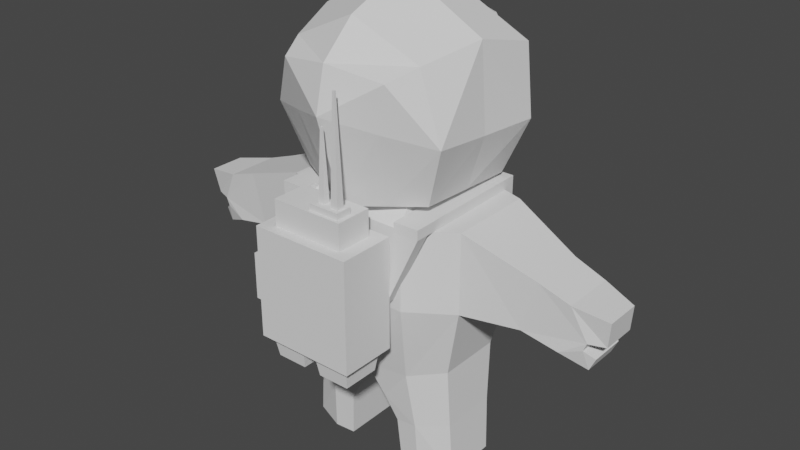 # Source: running_animation.blend  (saved by Blender 2.80.75; exported with 4.5.12 LTS)
import bpy
from mathutils import Matrix  # noqa: F401  (used for matrix-valued properties, if any)

bpy.ops.wm.read_factory_settings(use_empty=True)
scene = bpy.context.scene
scene.name = 'Scene'

# ---- collections
col_collection = bpy.data.collections.new('Collection'); scene.collection.children.link(col_collection)

# ---- world
world_world = bpy.data.worlds.new('World'); scene.world = world_world
world_world.use_nodes = True; world_world.node_tree.nodes.clear()
_N = world_world.node_tree.nodes; _L = world_world.node_tree.links
n0 = _N.new('ShaderNodeOutputWorld'); n0.name = 'World Output'; n0.location = (300, 300)
n1 = _N.new('ShaderNodeBackground'); n1.name = 'Background'; n1.location = (10, 300)
n1.inputs[0].default_value = (0.05088, 0.05088, 0.05088, 1.0)
_L.new(n1.outputs[0], n0.inputs[0])
n0.is_active_output = True
world_world.color = (0.05088, 0.05088, 0.05088)
world_world.use_sun_shadow = False
world_world.sun_shadow_jitter_overblur = 0.0

# ---- meshes
me_cube_000 = bpy.data.meshes.new('Cube.000')
me_cube_000.from_pydata([(-0.6602, 2.277, 0.8349), (-0.5969, 2.341, 3.23), (-0.6602, 2.453, 0.8349), (-0.5969, 2.39, 3.23), (-0.4846, 2.277, 0.8349), (-0.548, 2.341, 3.23), (-0.4846, 2.453, 0.8349), (-0.548, 2.39, 3.23), (-2.214, 0.6647, -1.612), (-2.214, 0.6647, 0.2352), (-2.214, -1.329, -1.612), (-2.214, -1.329, 0.2352), (-1.247, -1.633, -1.612), (-1.247, -1.633, 0.2352), (-1.247, 1.314, -1.612), (-1.247, 1.314, 0.2352), (-1.014, -1.205, -3.811), (-1.814, 0.4536, -3.294), (-1.814, -1.079, -3.294), (-1.022, 0.872, -3.504), (-3.867, -0.8841, -0.3471), (-3.541, -0.8841, -1.535), (-3.541, 0.4386, -1.535), (-3.867, 0.4386, -0.3471), (-4.585, -0.8474, -0.597), (-4.375, -0.8474, -1.706), (-4.375, 0.4019, -1.706), (-4.585, 0.4019, -0.597), (-0.7357, 0.6576, -5.943), (-1.955, 0.3941, -5.952), (-1.955, -0.8777, -5.952), (-0.7357, -1.064, -5.943), (-4.871, 0.3316, -1.505), (-4.871, -0.7824, -1.505), (-4.957, 0.1944, -1.967), (-4.957, -0.6399, -1.967), (-5.094, -0.6399, -1.676), (-5.094, 0.1944, -1.676), (-5.389, -0.554, -0.7233), (-5.389, 0.2804, -0.7233), (-5.306, -0.6399, -1.33), (-5.306, 0.1944, -1.33), (-4.949, -0.7824, -1.32), (-4.949, 0.3316, -1.32), (-0.3449, -1.205, -4.327), (-0.3449, 0.777, -4.327), (-0.6617, -1.123, -4.891), (-0.6617, 0.7173, -4.891), (-1.186, 0.7545, -4.801), (-1.873, 0.4089, -4.665), (-1.186, -1.086, -4.801), (-1.873, -0.9503, -4.665), (-1.227, 0.6924, -5.943), (-1.227, -1.029, -5.943), (-0.9473, 0.6077, 0.7704), (-0.9473, -0.7388, 0.7704), (-0.00953, 1.314, -1.612), (-0.00953, 1.314, 0.2352), (-0.009531, -1.75, -1.612), (-0.009531, -1.645, 0.2352), (2.195, 0.6647, -1.612), (2.195, 0.6647, 0.2352), (2.195, -1.329, -1.612), (2.195, -1.329, 0.2352), (1.228, -1.633, -1.612), (1.228, -1.633, 0.2352), (1.228, 1.314, -1.612), (1.228, 1.314, 0.2352), (-0.009531, -1.303, -3.524), (-0.00953, 0.9837, -3.524), (0.995, -1.205, -3.811), (1.795, 0.4536, -3.294), (1.795, -1.079, -3.294), (1.003, 0.872, -3.504), (3.848, -0.8841, -0.3471), (3.522, -0.8841, -1.535), (3.522, 0.4386, -1.535), (3.848, 0.4386, -0.3471), (4.566, -0.8474, -0.597), (4.355, -0.8474, -1.706), (4.356, 0.4019, -1.706), (4.566, 0.4019, -0.597), (0.7167, 0.6576, -5.943), (1.936, 0.3941, -5.952), (1.936, -0.8777, -5.952), (0.7167, -1.064, -5.943), (4.852, 0.3316, -1.505), (4.852, -0.7824, -1.505), (4.938, 0.1944, -1.967), (4.938, -0.6399, -1.967), (5.075, -0.6399, -1.676), (5.075, 0.1944, -1.676), (5.37, -0.554, -0.7233), (5.37, 0.2804, -0.7233), (5.287, -0.6399, -1.33), (5.287, 0.1944, -1.33), (4.93, -0.7824, -1.32), (4.93, 0.3316, -1.32), (0.3258, -1.205, -4.327), (0.3258, 0.777, -4.327), (0.6426, -1.123, -4.891), (0.6426, 0.7173, -4.891), (1.167, 0.7545, -4.801), (1.854, 0.4089, -4.665), (1.167, -1.086, -4.801), (1.854, -0.9503, -4.665), (1.207, 0.6924, -5.943), (1.207, -1.029, -5.943), (-0.00953, 0.6077, 0.7704), (-0.009531, -0.7444, 0.7704), (0.9282, 0.6077, 0.7704), (0.9282, -0.7388, 0.7704), (1.561, 0.8699, 0.673), (1.561, -1.556, 0.5604), (2.063, 1.169, 2.07), (2.23, -1.517, 1.946), (1.94, -0.1781, 3.84), (2.086, -1.501, 3.513), (1.288, -1.562, 1.078), (1.81, -1.523, 1.967), (1.619, -1.503, 3.26), (1.515, 1.12, 3.55), (1.227, 1.782, 3.333), (1.561, -0.343, 0.6167), (2.081, -0.1738, 1.957), (0.7758, -1.564, 0.4426), (0.7758, 1.255, 0.5824), (1.026, 1.717, 2.29), (0.7345, -1.571, 0.774), (0.7758, -0.1542, 0.5125), (-1.58, 0.8699, 0.673), (-1.58, -1.556, 0.5604), (-0.00953, 1.641, 0.4917), (-0.009531, -1.571, 0.3248), (-2.082, 1.169, 2.07), (-2.249, -1.517, 1.946), (-0.00953, 2.264, 2.549), (-1.959, -0.1781, 3.84), (-2.105, -1.501, 3.513), (-0.00953, 2.032, 3.53), (-0.00953, -0.2338, 4.861), (-0.009531, -1.324, 4.655), (-1.307, -1.562, 1.078), (-0.009531, -1.58, 0.6783), (-1.829, -1.523, 1.967), (-1.638, -1.503, 3.26), (-0.009531, -1.391, 4.148), (-0.00953, 1.239, 4.268), (-1.534, 1.12, 3.55), (-1.246, 1.782, 3.333), (-1.58, -0.343, 0.6167), (-0.00953, 0.03462, 0.4083), (-2.1, -0.1738, 1.957), (-0.7949, -1.564, 0.4426), (-0.7949, 1.255, 0.5824), (-1.046, 1.717, 2.29), (-0.7536, -1.571, 0.774), (-0.7949, -0.1542, 0.5125), (1.172, 2.543, -1.805), (1.172, 2.543, -0.4466), (1.172, 1.842, -1.805), (1.172, 1.842, -0.4466), (1.019, 1.693, -2.401), (1.019, 2.692, -2.401), (0.8515, 2.614, 0.1494), (0.8515, 1.771, 0.1494), (1.612, 1.842, -1.805), (1.612, 2.543, -1.805), (1.612, 2.543, -0.7376), (1.612, 1.842, -0.7376), (0.1644, 2.692, -2.401), (0.01161, 2.844, 0.1494), (0.1644, 1.693, -2.401), (0.01161, 1.771, 0.1494), (-1.002, 1.689, -2.401), (-1.002, 2.696, -2.401), (-0.8283, 2.614, 0.1494), (-0.8283, 1.771, 0.1494), (1.172, 2.844, 0.1494), (1.172, 1.541, 0.1494), (0.01161, 1.541, 0.1494), (0.01161, 2.614, 0.1494), (-1.148, 2.844, 0.1494), (-1.148, 1.541, 0.1494), (-0.01411, 2.167, 0.7506), (-0.01411, 2.541, 0.7506), (0.8515, 2.614, 0.7506), (0.8515, 1.771, 0.7506), (-0.7293, 2.541, 0.7506), (-0.7293, 2.167, 0.7506), (0.01161, 1.771, 0.7506), (0.01161, 2.614, 0.7506), (-0.8283, 2.614, 0.7506), (-0.8283, 1.771, 0.7506), (-0.01411, 2.167, 0.8956), (-0.01411, 2.541, 0.8956), (-0.7293, 2.541, 0.8956), (-0.7293, 2.167, 0.8956), (1.172, 1.541, -2.401), (1.172, 2.844, -2.401), (-0.1344, 1.689, -2.401), (-0.1344, 2.696, -2.401), (0.01161, 2.844, -2.401), (0.01161, 1.541, -2.401), (-1.148, 1.541, -2.401), (-1.148, 2.844, -2.401), (0.8431, 1.881, -2.908), (0.8431, 2.504, -2.908), (0.3401, 1.881, -2.908), (0.3401, 2.504, -2.908), (-0.3074, 2.512, -2.908), (-0.3074, 1.873, -2.908), (-0.8294, 1.873, -2.908), (-0.8294, 2.512, -2.908), (0.9471, 1.777, -2.908), (0.9471, 2.608, -2.908), (0.2362, 1.777, -2.908), (0.2362, 2.608, -2.908), (-0.202, 2.618, -2.908), (-0.202, 1.768, -2.908), (-0.9349, 1.768, -2.908), (-0.9349, 2.618, -2.908), (0.8939, 1.818, -2.528), (0.8939, 2.567, -2.528), (0.2893, 1.818, -2.528), (0.2893, 2.567, -2.528), (-0.2594, 2.571, -2.528), (-0.2594, 1.814, -2.528), (-0.8775, 1.814, -2.528), (-0.8775, 2.571, -2.528), (-0.2941, 2.268, 0.8192), (-0.2385, 2.324, 2.442), (-0.2941, 2.422, 0.8192), (-0.2385, 2.367, 2.442), (-0.14, 2.268, 0.8192), (-0.1956, 2.324, 2.442), (-0.14, 2.422, 0.8192), (-0.1956, 2.367, 2.442), (-0.0107, -2.853, 2.226), (1.714, -2.063, 2.226), (-1.735, -1.957, 1.715), (-1.006, -2.458, 1.399), (-0.0107, -2.641, 1.229), (0.9849, -2.458, 1.399), (1.714, -1.957, 1.715), (-2.002, -1.272, 2.226), (-1.735, -1.667, 1.367), (-1.006, -1.957, 0.9409), (-0.0107, -2.063, 0.8238), (0.9849, -1.957, 0.9409), (1.714, -1.667, 1.367), (-1.735, -1.272, 1.229), (-1.006, -1.272, 0.7019), (-0.0107, -1.272, 0.5478), (0.9849, -1.272, 0.7019), (1.714, -1.272, 1.229), (1.98, -1.272, 2.226), (-1.735, -1.272, 3.256), (-1.006, -1.272, 4.01), (-0.0107, -1.272, 4.286), (0.9849, -1.272, 4.01), (1.714, -1.272, 3.256), (-1.735, -1.667, 3.118), (-1.006, -1.957, 3.771), (-0.0107, -2.063, 4.01), (0.9849, -1.957, 3.771), (1.714, -1.667, 3.118), (-1.735, -1.957, 2.741), (-1.006, -2.458, 3.118), (-0.0107, -2.641, 3.256), (0.9849, -2.458, 3.118), (1.714, -1.957, 2.741), (-1.735, -2.063, 2.226), (-1.006, -2.641, 2.226), (0.9849, -2.641, 2.226), (1.765, 1.468, 0.2386), (1.765, 1.468, 0.4634), (1.713, -1.771, 0.2386), (1.713, -1.771, 0.4634), (1.176, 1.468, 0.2386), (1.176, 1.468, 0.4634), (1.125, -1.771, 0.2386), (1.125, -1.771, 0.4634), (1.718, -1.445, 0.2386), (1.718, -1.445, 0.4634), (1.13, -1.445, 0.2386), (1.13, -1.445, 0.4634), (1.153, -1.72, -1.556), (1.741, -1.72, -1.556), (1.158, -1.394, -1.556), (1.746, -1.394, -1.556), (1.76, 1.163, 0.2386), (1.172, 1.163, 0.4634), (1.76, 1.163, 0.4634), (1.172, 1.163, 0.2386), (1.047, 1.252, -1.386), (1.052, 1.558, -1.386), (0.4634, 1.558, -1.386), (0.4587, 1.252, -1.386), (-1.784, 1.468, 0.2386), (-1.784, 1.468, 0.4634), (-1.732, -1.771, 0.2386), (-1.732, -1.771, 0.4634), (-1.195, 1.468, 0.2386), (-1.195, 1.468, 0.4634), (-1.144, -1.771, 0.2386), (-1.144, -1.771, 0.4634), (-1.737, -1.445, 0.2386), (-1.737, -1.445, 0.4634), (-1.149, -1.445, 0.2386), (-1.149, -1.445, 0.4634), (-1.172, -1.72, -1.556), (-1.76, -1.72, -1.556), (-1.177, -1.394, -1.556), (-1.765, -1.394, -1.556), (-1.779, 1.163, 0.2386), (-1.191, 1.163, 0.4634), (-1.779, 1.163, 0.4634), (-1.191, 1.163, 0.2386), (-1.066, 1.253, -1.386), (-1.071, 1.558, -1.386), (-0.4825, 1.558, -1.386), (-0.4778, 1.253, -1.386)], [], [(0, 1, 3, 2), (2, 3, 7, 6), (6, 7, 5, 4), (4, 5, 1, 0), (2, 6, 4, 0), (7, 3, 1, 5), (11, 13, 15, 9), (12, 13, 11, 10), (11, 9, 23, 20), (14, 15, 57, 56), (13, 59, 109, 55), (58, 12, 16, 68), (8, 9, 15, 14), (58, 59, 13, 12), (8, 14, 19, 17), (10, 8, 17, 18), (12, 10, 18, 16), (48, 47, 28, 52), (14, 56, 69, 19), (43, 32, 33, 42), (10, 11, 20, 21), (9, 8, 22, 23), (8, 10, 21, 22), (32, 26, 34, 37), (22, 21, 25, 26), (20, 23, 27, 24), (41, 39, 27, 43), (48, 52, 29, 49), (53, 31, 28, 52), (51, 49, 29, 30), (26, 32, 43, 22), (23, 22, 43, 27), (33, 25, 21, 42), (34, 35, 36, 37), (26, 25, 35, 34), (40, 41, 43, 42), (25, 33, 36, 35), (39, 41, 40, 38), (42, 24, 38, 40), (24, 27, 39, 38), (37, 36, 33, 32), (20, 24, 42, 21), (68, 69, 45, 44), (45, 69, 19), (46, 47, 28, 31), (53, 30, 51, 50), (50, 46, 31, 53), (44, 16, 68), (46, 50, 16, 44), (18, 17, 49, 51), (16, 18, 51, 50), (17, 19, 48, 49), (48, 19, 45, 47), (44, 45, 47, 46), (29, 52, 53, 30), (55, 109, 108, 54), (57, 15, 54, 108), (15, 13, 55, 54), (63, 61, 67, 65), (64, 62, 63, 65), (63, 74, 77, 61), (66, 56, 57, 67), (65, 111, 109, 59), (58, 68, 70, 64), (60, 66, 67, 61), (58, 64, 65, 59), (60, 71, 73, 66), (62, 72, 71, 60), (64, 70, 72, 62), (102, 106, 82, 101), (66, 73, 69, 56), (97, 96, 87, 86), (62, 75, 74, 63), (61, 77, 76, 60), (60, 76, 75, 62), (86, 91, 88, 80), (76, 80, 79, 75), (74, 78, 81, 77), (95, 97, 81, 93), (102, 103, 83, 106), (107, 106, 82, 85), (105, 84, 83, 103), (80, 76, 97, 86), (77, 81, 97, 76), (87, 96, 75, 79), (88, 91, 90, 89), (80, 88, 89, 79), (94, 96, 97, 95), (79, 89, 90, 87), (93, 92, 94, 95), (96, 94, 92, 78), (78, 92, 93, 81), (91, 86, 87, 90), (74, 75, 96, 78), (68, 98, 99, 69), (99, 73, 69), (100, 85, 82, 101), (107, 104, 105, 84), (104, 107, 85, 100), (98, 68, 70), (100, 98, 70, 104), (72, 105, 103, 71), (70, 104, 105, 72), (71, 103, 102, 73), (102, 101, 99, 73), (98, 100, 101, 99), (83, 84, 107, 106), (111, 110, 108, 109), (57, 108, 110, 67), (67, 110, 111, 65), (129, 151, 132, 126), (124, 123, 112, 114), (126, 127, 114, 112), (121, 122, 139, 147), (117, 116, 140, 141), (113, 115, 119, 118), (125, 113, 118, 128), (117, 141, 146, 120), (115, 117, 120, 119), (147, 140, 116, 121), (115, 113, 123, 124), (125, 133, 151, 129), (115, 124, 116, 117), (116, 124, 114, 121), (113, 125, 129, 123), (133, 125, 128, 143), (132, 136, 127, 126), (123, 129, 126, 112), (122, 121, 114, 127), (136, 139, 122, 127), (157, 154, 132, 151), (152, 134, 130, 150), (154, 130, 134, 155), (148, 147, 139, 149), (138, 141, 140, 137), (131, 142, 144, 135), (153, 156, 142, 131), (138, 145, 146, 141), (135, 144, 145, 138), (147, 148, 137, 140), (135, 152, 150, 131), (153, 157, 151, 133), (135, 138, 137, 152), (137, 148, 134, 152), (131, 150, 157, 153), (133, 143, 156, 153), (132, 154, 155, 136), (150, 130, 154, 157), (149, 155, 134, 148), (136, 155, 149, 139), (159, 161, 169, 168), (198, 179, 180, 203), (202, 171, 178, 199), (172, 170, 217, 216), (164, 181, 191, 186), (158, 160, 198, 199), (159, 158, 199, 178), (161, 159, 178, 179), (160, 161, 179, 198), (167, 168, 169, 166), (160, 158, 167, 166), (161, 160, 166, 169), (158, 159, 168, 167), (204, 203, 180, 183), (202, 205, 182, 171), (201, 200, 219, 218), (177, 173, 190, 193), (204, 183, 182, 205), (164, 165, 179, 178), (165, 173, 180, 179), (181, 164, 178, 171), (177, 176, 182, 183), (173, 177, 183, 180), (176, 181, 171, 182), (190, 187, 186, 191), (189, 184, 194, 197), (165, 164, 186, 187), (181, 176, 192, 191), (176, 177, 193, 192), (173, 165, 187, 190), (185, 184, 190, 191), (189, 188, 192, 193), (184, 189, 193, 190), (188, 185, 191, 192), (194, 195, 196, 197), (184, 185, 195, 194), (185, 188, 196, 195), (188, 189, 197, 196), (162, 163, 199, 198), (172, 162, 198, 203), (170, 172, 203, 202), (163, 170, 202, 199), (200, 201, 202, 203), (175, 174, 204, 205), (174, 200, 203, 204), (201, 175, 205, 202), (212, 213, 229, 228), (213, 210, 226, 229), (175, 201, 218, 221), (163, 162, 214, 215), (174, 175, 221, 220), (170, 163, 215, 217), (162, 172, 216, 214), (200, 174, 220, 219), (206, 207, 215, 214), (208, 206, 214, 216), (209, 208, 216, 217), (207, 209, 217, 215), (211, 210, 218, 219), (213, 212, 220, 221), (212, 211, 219, 220), (210, 213, 221, 218), (222, 224, 225, 223), (228, 229, 226, 227), (209, 207, 223, 225), (206, 208, 224, 222), (211, 212, 228, 227), (210, 211, 227, 226), (208, 209, 225, 224), (207, 206, 222, 223), (230, 231, 233, 232), (232, 233, 237, 236), (236, 237, 235, 234), (234, 235, 231, 230), (232, 236, 234, 230), (237, 233, 231, 235), (239, 274, 243, 244), (238, 273, 241, 242), (272, 245, 240), (256, 239, 244), (274, 238, 242, 243), (273, 272, 240, 241), (244, 243, 249, 250), (242, 241, 247, 248), (240, 245, 246), (256, 244, 250), (243, 242, 248, 249), (241, 240, 246, 247), (248, 247, 252, 253), (246, 245, 251), (256, 250, 255), (249, 248, 253, 254), (247, 246, 251, 252), (250, 249, 254, 255), (261, 260, 265, 266), (259, 258, 263, 264), (257, 245, 262), (256, 261, 266), (260, 259, 264, 265), (258, 257, 262, 263), (266, 265, 270, 271), (264, 263, 268, 269), (262, 245, 267), (256, 266, 271), (265, 264, 269, 270), (263, 262, 267, 268), (271, 270, 274, 239), (269, 268, 273, 238), (267, 245, 272), (256, 271, 239), (270, 269, 238, 274), (268, 267, 272, 273), (283, 284, 278, 277), (277, 278, 282, 281), (294, 292, 280, 279), (279, 280, 276, 275), (291, 294, 298, 295), (292, 293, 276, 280), (282, 278, 284, 286), (283, 277, 288, 290), (281, 282, 286, 285), (291, 293, 284, 283), (288, 287, 289, 290), (285, 283, 290, 289), (277, 281, 287, 288), (281, 285, 289, 287), (275, 276, 293, 291), (286, 284, 293, 292), (283, 285, 294, 291), (285, 286, 292, 294), (295, 298, 297, 296), (279, 275, 296, 297), (275, 291, 295, 296), (294, 279, 297, 298), (307, 301, 302, 308), (301, 305, 306, 302), (318, 303, 304, 316), (303, 299, 300, 304), (315, 319, 322, 318), (316, 304, 300, 317), (306, 310, 308, 302), (307, 314, 312, 301), (305, 309, 310, 306), (315, 307, 308, 317), (312, 314, 313, 311), (309, 313, 314, 307), (301, 312, 311, 305), (305, 311, 313, 309), (299, 315, 317, 300), (310, 316, 317, 308), (307, 315, 318, 309), (309, 318, 316, 310), (319, 320, 321, 322), (303, 321, 320, 299), (299, 320, 319, 315), (318, 322, 321, 303)])
_uv = me_cube_000.uv_layers.new(name='UVMap')
_uv.uv.foreach_set('vector', [0.102, 0.9815, 0.08878, 0.9693, 0.08991, 0.9704, 0.102, 0.9572, 0.102, 0.9572, 0.08991, 0.9704, 0.09113, 0.9694, 0.07789, 0.9573, 0.07789, 0.9573, 0.09113, 0.9694, 0.09, 0.9683, 0.07789, 0.9815, 0.07789, 0.9815, 0.09, 0.9683, 0.08878, 0.9693, 0.102, 0.9815, 0.09398, 0.9689, 0.09398, 0.976, 0.08692, 0.976, 0.08692, 0.9689, 0.09113, 0.9694, 0.08991, 0.9704, 0.08878, 0.9693, 0.09, 0.9683, 0.0261, 0.9682, 0.02613, 0.9686, 0.02533, 0.9678, 0.02575, 0.9679, 0.02693, 0.9681, 0.02613, 0.9686, 0.0261, 0.9682, 0.02655, 0.9678, 0.0261, 0.9682, 0.02575, 0.9679, 0.02602, 0.9678, 0.02609, 0.9679, 0.02563, 0.9671, 0.02533, 0.9678, 0.02472, 0.9679, 0.02497, 0.9666, 0.02613, 0.9686, 0.02615, 0.9694, 0.02545, 0.969, 0.02573, 0.9686, 0.02772, 0.9688, 0.02693, 0.9681, 0.02713, 0.9671, 0.02809, 0.9667, 0.026, 0.9674, 0.02575, 0.9679, 0.02533, 0.9678, 0.02563, 0.9671, 0.02772, 0.9688, 0.02615, 0.9694, 0.02613, 0.9686, 0.02693, 0.9681, 0.026, 0.9674, 0.02563, 0.9671, 0.02633, 0.9667, 0.0264, 0.967, 0.02655, 0.9678, 0.026, 0.9674, 0.0264, 0.967, 0.02682, 0.9673, 0.02693, 0.9681, 0.02655, 0.9678, 0.02682, 0.9673, 0.02713, 0.9671, 0.09335, 0.9577, 0.1017, 0.9602, 0.09518, 0.9704, 0.09376, 0.9699, 0.02563, 0.9671, 0.02497, 0.9666, 0.02641, 0.966, 0.02633, 0.9667, 0.09225, 0.9685, 0.09277, 0.9687, 0.09237, 0.9713, 0.09179, 0.9714, 0.02655, 0.9678, 0.0261, 0.9682, 0.02609, 0.9679, 0.02616, 0.9678, 0.02575, 0.9679, 0.026, 0.9674, 0.02607, 0.9677, 0.02602, 0.9678, 0.026, 0.9674, 0.02655, 0.9678, 0.02616, 0.9678, 0.02607, 0.9677, 0.09277, 0.9687, 0.09495, 0.9678, 0.0936, 0.9696, 0.09314, 0.9696, 0.1019, 0.9594, 0.1019, 0.9816, 0.09431, 0.9722, 0.09495, 0.9678, 0.08144, 0.9798, 0.08068, 0.9592, 0.08867, 0.9666, 0.08822, 0.9731, 0.09139, 0.9694, 0.0907, 0.9691, 0.08867, 0.9666, 0.09225, 0.9685, 0.09335, 0.9577, 0.09376, 0.9699, 0.09157, 0.9706, 0.08171, 0.9629, 0.09288, 0.9747, 0.09453, 0.9745, 0.09518, 0.9704, 0.09376, 0.9699, 0.08221, 0.982, 0.08171, 0.9629, 0.09157, 0.9706, 0.09072, 0.9739, 0.09495, 0.9678, 0.09277, 0.9687, 0.09225, 0.9685, 0.1019, 0.9594, 0.08068, 0.9592, 0.1019, 0.9594, 0.09225, 0.9685, 0.08867, 0.9666, 0.09237, 0.9713, 0.09431, 0.9722, 0.1019, 0.9816, 0.09179, 0.9714, 0.0936, 0.9696, 0.09327, 0.9706, 0.09288, 0.9705, 0.09314, 0.9696, 0.09495, 0.9678, 0.09431, 0.9722, 0.09327, 0.9706, 0.0936, 0.9696, 0.09136, 0.9704, 0.09139, 0.9694, 0.09225, 0.9685, 0.09179, 0.9714, 0.09431, 0.9722, 0.09237, 0.9713, 0.09288, 0.9705, 0.09327, 0.9706, 0.0907, 0.9691, 0.09139, 0.9694, 0.09136, 0.9704, 0.09042, 0.9702, 0.09179, 0.9714, 0.08822, 0.9731, 0.09042, 0.9702, 0.09136, 0.9704, 0.08822, 0.9731, 0.08867, 0.9666, 0.0907, 0.9691, 0.09042, 0.9702, 0.09314, 0.9696, 0.09288, 0.9705, 0.09237, 0.9713, 0.09277, 0.9687, 0.08144, 0.9798, 0.08822, 0.9731, 0.09179, 0.9714, 0.1019, 0.9816, 0.02809, 0.9667, 0.02641, 0.966, 0.02672, 0.9665, 0.02716, 0.9668, 0.02672, 0.9665, 0.02641, 0.966, 0.02633, 0.9667, 0.1017, 0.9852, 0.1017, 0.9602, 0.09518, 0.9704, 0.09453, 0.9745, 0.09288, 0.9747, 0.09072, 0.9739, 0.08221, 0.982, 0.09256, 0.9873, 0.09256, 0.9873, 0.1017, 0.9852, 0.09453, 0.9745, 0.09288, 0.9747, 0.02716, 0.9668, 0.02713, 0.9671, 0.02809, 0.9667, 0.02698, 0.9668, 0.02694, 0.9669, 0.02713, 0.9671, 0.02716, 0.9668, 0.02682, 0.9673, 0.0264, 0.967, 0.02669, 0.9668, 0.02684, 0.967, 0.02713, 0.9671, 0.02682, 0.9673, 0.02684, 0.967, 0.02694, 0.9669, 0.0264, 0.967, 0.02633, 0.9667, 0.0267, 0.9667, 0.02669, 0.9668, 0.0267, 0.9667, 0.02633, 0.9667, 0.02672, 0.9665, 0.02676, 0.9667, 0.02716, 0.9668, 0.02672, 0.9665, 0.02676, 0.9667, 0.02698, 0.9668, 0.09157, 0.9706, 0.09376, 0.9699, 0.09288, 0.9747, 0.09072, 0.9739, 0.02573, 0.9686, 0.02545, 0.969, 0.02495, 0.9684, 0.02535, 0.9682, 0.02472, 0.9679, 0.02533, 0.9678, 0.02535, 0.9682, 0.02495, 0.9684, 0.02533, 0.9678, 0.02613, 0.9686, 0.02573, 0.9686, 0.02535, 0.9682, 0.02416, 0.9727, 0.02143, 0.9691, 0.02349, 0.9681, 0.02546, 0.9714, 0.03028, 0.9711, 0.03587, 0.9786, 0.02416, 0.9727, 0.02546, 0.9714, 0.02416, 0.9727, 0.01564, 0.9813, 0.01198, 0.9715, 0.02143, 0.9691, 0.02381, 0.9657, 0.02497, 0.9666, 0.02472, 0.9679, 0.02349, 0.9681, 0.02546, 0.9714, 0.02496, 0.9695, 0.02545, 0.969, 0.02615, 0.9694, 0.02772, 0.9688, 0.02809, 0.9667, 0.02917, 0.9657, 0.03028, 0.9711, 0.02133, 0.9634, 0.02381, 0.9657, 0.02349, 0.9681, 0.02143, 0.9691, 0.02772, 0.9688, 0.03028, 0.9711, 0.02546, 0.9714, 0.02615, 0.9694, 0.02133, 0.9634, 0.0262, 0.9636, 0.02617, 0.965, 0.02381, 0.9657, 0.02415, 0.9517, 0.03587, 0.9587, 0.0262, 0.9636, 0.02133, 0.9634, 0.03028, 0.9711, 0.02917, 0.9657, 0.03587, 0.9587, 0.03587, 0.9786, 0.09633, 0.9836, 0.09688, 0.9674, 0.09876, 0.9668, 0.1074, 0.9803, 0.02381, 0.9657, 0.02617, 0.965, 0.02641, 0.966, 0.02497, 0.9666, 0.09421, 0.9716, 0.09373, 0.9686, 0.09433, 0.9687, 0.09474, 0.9714, 0.03587, 0.9786, 0.02572, 0.9874, 0.01564, 0.9813, 0.02416, 0.9727, 0.02143, 0.9691, 0.01198, 0.9715, 0.01369, 0.9633, 0.02133, 0.9634, 0.02133, 0.9634, 0.01369, 0.9633, 0.01369, 0.9538, 0.02415, 0.9517, 0.09474, 0.9714, 0.09512, 0.9705, 0.09559, 0.9705, 0.09699, 0.9723, 0.1042, 0.981, 0.09699, 0.9723, 0.09633, 0.9678, 0.1042, 0.9581, 0.08305, 0.9599, 0.09004, 0.9668, 0.09051, 0.9736, 0.08227, 0.9812, 0.09331, 0.9707, 0.09421, 0.9716, 0.09051, 0.9736, 0.0926, 0.9709, 0.09633, 0.9836, 0.08089, 0.9767, 0.09398, 0.9665, 0.09688, 0.9674, 0.09572, 0.9611, 0.09688, 0.9674, 0.09876, 0.9668, 0.0979, 0.9613, 0.08155, 0.9514, 0.09284, 0.9621, 0.09398, 0.9665, 0.08089, 0.9767, 0.09699, 0.9723, 0.1042, 0.981, 0.09421, 0.9716, 0.09474, 0.9714, 0.08227, 0.9812, 0.09051, 0.9736, 0.09421, 0.9716, 0.1042, 0.981, 0.09433, 0.9687, 0.09373, 0.9686, 0.1042, 0.9581, 0.09633, 0.9678, 0.09559, 0.9705, 0.09512, 0.9705, 0.09485, 0.9695, 0.09526, 0.9694, 0.09699, 0.9723, 0.09559, 0.9705, 0.09526, 0.9694, 0.09633, 0.9678, 0.09329, 0.9697, 0.09373, 0.9686, 0.09421, 0.9716, 0.09331, 0.9707, 0.09633, 0.9678, 0.09526, 0.9694, 0.09485, 0.9695, 0.09433, 0.9687, 0.0926, 0.9709, 0.09231, 0.9698, 0.09329, 0.9697, 0.09331, 0.9707, 0.09373, 0.9686, 0.09329, 0.9697, 0.09231, 0.9698, 0.09004, 0.9668, 0.09004, 0.9668, 0.09231, 0.9698, 0.0926, 0.9709, 0.09051, 0.9736, 0.09512, 0.9705, 0.09474, 0.9714, 0.09433, 0.9687, 0.09485, 0.9695, 0.08305, 0.9599, 0.1042, 0.9581, 0.09373, 0.9686, 0.09004, 0.9668, 0.02809, 0.9667, 0.02804, 0.9659, 0.02687, 0.9656, 0.02641, 0.966, 0.02687, 0.9656, 0.02617, 0.965, 0.02641, 0.966, 0.1074, 0.9471, 0.0979, 0.9613, 0.09876, 0.9668, 0.1074, 0.9803, 0.09572, 0.9611, 0.09528, 0.9444, 0.08155, 0.9514, 0.09284, 0.9621, 0.09528, 0.9444, 0.09572, 0.9611, 0.0979, 0.9613, 0.1074, 0.9471, 0.02804, 0.9659, 0.02809, 0.9667, 0.02917, 0.9657, 0.02784, 0.9655, 0.02804, 0.9659, 0.02917, 0.9657, 0.02799, 0.9653, 0.03587, 0.9587, 0.028, 0.9648, 0.0272, 0.9648, 0.0262, 0.9636, 0.02917, 0.9657, 0.02799, 0.9653, 0.028, 0.9648, 0.03587, 0.9587, 0.0262, 0.9636, 0.0272, 0.9648, 0.02709, 0.9651, 0.02617, 0.965, 0.02709, 0.9651, 0.02715, 0.9654, 0.02687, 0.9656, 0.02617, 0.965, 0.02804, 0.9659, 0.02784, 0.9655, 0.02715, 0.9654, 0.02687, 0.9656, 0.09398, 0.9665, 0.09284, 0.9621, 0.09572, 0.9611, 0.09688, 0.9674, 0.02496, 0.9695, 0.02444, 0.9686, 0.02495, 0.9684, 0.02545, 0.969, 0.02472, 0.9679, 0.02495, 0.9684, 0.02444, 0.9686, 0.02349, 0.9681, 0.02349, 0.9681, 0.02444, 0.9686, 0.02496, 0.9695, 0.02546, 0.9714, 0.02356, 0.9702, 0.02455, 0.9672, 0.02865, 0.9684, 0.02788, 0.9699, 0.02867, 0.9768, 0.02385, 0.9736, 0.02737, 0.9717, 0.03012, 0.9731, 0.02788, 0.9699, 0.03104, 0.9712, 0.03012, 0.9731, 0.02737, 0.9717, 0.03327, 0.9731, 0.03281, 0.9716, 0.03347, 0.9698, 0.03528, 0.9703, 0.036, 0.983, 0.0349, 0.9764, 0.03888, 0.9714, 0.04393, 0.9729, 0.01791, 0.9769, 0.02635, 0.9842, 0.02462, 0.9875, 0.0136, 0.9817, 0.01421, 0.9715, 0.01791, 0.9769, 0.0136, 0.9817, 0.01075, 0.9732, 0.036, 0.983, 0.04393, 0.9729, 0.04701, 0.9737, 0.03848, 0.9872, 0.02635, 0.9842, 0.036, 0.983, 0.03848, 0.9872, 0.02462, 0.9875, 0.03528, 0.9703, 0.03888, 0.9714, 0.0349, 0.9764, 0.03327, 0.9731, 0.02635, 0.9842, 0.01791, 0.9769, 0.02385, 0.9736, 0.02867, 0.9768, 0.01421, 0.9715, 0.01437, 0.9643, 0.02455, 0.9672, 0.02356, 0.9702, 0.02635, 0.9842, 0.02867, 0.9768, 0.0349, 0.9764, 0.036, 0.983, 0.0349, 0.9764, 0.02867, 0.9768, 0.03012, 0.9731, 0.03327, 0.9731, 0.01791, 0.9769, 0.01421, 0.9715, 0.02356, 0.9702, 0.02385, 0.9736, 0.01437, 0.9643, 0.01421, 0.9715, 0.01075, 0.9732, 0.01005, 0.963, 0.02865, 0.9684, 0.03198, 0.9694, 0.03104, 0.9712, 0.02788, 0.9699, 0.02385, 0.9736, 0.02356, 0.9702, 0.02788, 0.9699, 0.02737, 0.9717, 0.03281, 0.9716, 0.03327, 0.9731, 0.03012, 0.9731, 0.03104, 0.9712, 0.03198, 0.9694, 0.03347, 0.9698, 0.03281, 0.9716, 0.03104, 0.9712, 0.02529, 0.9642, 0.02879, 0.9668, 0.02865, 0.9684, 0.02455, 0.9672, 0.03316, 0.9613, 0.0324, 0.9653, 0.02935, 0.9649, 0.02736, 0.9615, 0.02879, 0.9668, 0.02935, 0.9649, 0.0324, 0.9653, 0.03216, 0.9673, 0.03504, 0.967, 0.03528, 0.9703, 0.03347, 0.9698, 0.03386, 0.968, 0.04268, 0.96, 0.04393, 0.9729, 0.03888, 0.9714, 0.03819, 0.965, 0.02409, 0.9555, 0.02305, 0.9491, 0.03544, 0.9502, 0.03514, 0.9539, 0.01812, 0.9581, 0.01609, 0.9548, 0.02305, 0.9491, 0.02409, 0.9555, 0.04268, 0.96, 0.04701, 0.9578, 0.04701, 0.9737, 0.04393, 0.9729, 0.03514, 0.9539, 0.03544, 0.9502, 0.04701, 0.9578, 0.04268, 0.96, 0.03528, 0.9703, 0.03504, 0.967, 0.03819, 0.965, 0.03888, 0.9714, 0.03514, 0.9539, 0.03316, 0.9613, 0.02736, 0.9615, 0.02409, 0.9555, 0.01812, 0.9581, 0.02529, 0.9642, 0.02455, 0.9672, 0.01437, 0.9643, 0.03514, 0.9539, 0.04268, 0.96, 0.03819, 0.965, 0.03316, 0.9613, 0.03819, 0.965, 0.03504, 0.967, 0.0324, 0.9653, 0.03316, 0.9613, 0.02409, 0.9555, 0.02736, 0.9615, 0.02529, 0.9642, 0.01812, 0.9581, 0.01437, 0.9643, 0.01005, 0.963, 0.01609, 0.9548, 0.01812, 0.9581, 0.02865, 0.9684, 0.02879, 0.9668, 0.03216, 0.9673, 0.03198, 0.9694, 0.02736, 0.9615, 0.02935, 0.9649, 0.02879, 0.9668, 0.02529, 0.9642, 0.03386, 0.968, 0.03216, 0.9673, 0.0324, 0.9653, 0.03504, 0.967, 0.03198, 0.9694, 0.03216, 0.9673, 0.03386, 0.968, 0.03347, 0.9698, 0.08186, 0.9502, 0.1061, 0.9481, 0.0989, 0.9629, 0.08895, 0.9625, 0.02884, 0.9734, 0.02822, 0.978, 0.02512, 0.9799, 0.02576, 0.9695, 0.03419, 0.968, 0.03504, 0.982, 0.03097, 0.9783, 0.03155, 0.9734, 0.1029, 0.9505, 0.1029, 0.9711, 0.09568, 0.9645, 0.09674, 0.9584, 0.03079, 0.9791, 0.0339, 0.9828, 0.03029, 0.9843, 0.02982, 0.9808, 0.03071, 0.9746, 0.02931, 0.9744, 0.02884, 0.9734, 0.03155, 0.9734, 0.03045, 0.9771, 0.03071, 0.9746, 0.03155, 0.9734, 0.03097, 0.9783, 0.02904, 0.9769, 0.03045, 0.9771, 0.03097, 0.9783, 0.02822, 0.978, 0.02931, 0.9744, 0.02904, 0.9769, 0.02822, 0.978, 0.02884, 0.9734, 0.08961, 0.9744, 0.08895, 0.9625, 0.0989, 0.9629, 0.0971, 0.9749, 0.1061, 0.9845, 0.07863, 0.9882, 0.08961, 0.9744, 0.0971, 0.9749, 0.1061, 0.9481, 0.1061, 0.9845, 0.0971, 0.9749, 0.0989, 0.9629, 0.07863, 0.9882, 0.08186, 0.9502, 0.08895, 0.9625, 0.08961, 0.9744, 0.01941, 0.9687, 0.02576, 0.9695, 0.02512, 0.9799, 0.01992, 0.9809, 0.03419, 0.968, 0.04337, 0.9598, 0.04337, 0.9918, 0.03504, 0.982, 0.09179, 0.9825, 0.08251, 0.9718, 0.08956, 0.9701, 0.09404, 0.9765, 0.02136, 0.9821, 0.02541, 0.9805, 0.02651, 0.9823, 0.02427, 0.9838, 0.01941, 0.9687, 0.01992, 0.9809, 0.01454, 0.9895, 0.00834, 0.9634, 0.03079, 0.9791, 0.02811, 0.9791, 0.02822, 0.978, 0.03097, 0.9783, 0.02811, 0.9791, 0.02541, 0.9805, 0.02512, 0.9799, 0.02822, 0.978, 0.0339, 0.9828, 0.03079, 0.9791, 0.03097, 0.9783, 0.03504, 0.982, 0.02136, 0.9821, 0.01907, 0.9889, 0.01454, 0.9895, 0.01992, 0.9809, 0.02541, 0.9805, 0.02136, 0.9821, 0.01992, 0.9809, 0.02512, 0.9799, 0.03825, 0.9905, 0.0339, 0.9828, 0.03504, 0.982, 0.04337, 0.9918, 0.02651, 0.9823, 0.02848, 0.9805, 0.02982, 0.9808, 0.03029, 0.9843, 0.02527, 0.9859, 0.02775, 0.983, 0.02794, 0.9839, 0.0261, 0.986, 0.02811, 0.9791, 0.03079, 0.9791, 0.02982, 0.9808, 0.02848, 0.9805, 0.0339, 0.9828, 0.03825, 0.9905, 0.02927, 0.9909, 0.03029, 0.9843, 0.01907, 0.9889, 0.02136, 0.9821, 0.02427, 0.9838, 0.02492, 0.9904, 0.02541, 0.9805, 0.02811, 0.9791, 0.02848, 0.9805, 0.02651, 0.9823, 0.02986, 0.9842, 0.02775, 0.983, 0.02651, 0.9823, 0.03029, 0.9843, 0.02527, 0.9859, 0.02573, 0.9896, 0.02492, 0.9904, 0.02427, 0.9838, 0.02775, 0.983, 0.02527, 0.9859, 0.02427, 0.9838, 0.02651, 0.9823, 0.02877, 0.9899, 0.02986, 0.9842, 0.03029, 0.9843, 0.02927, 0.9909, 0.02794, 0.9839, 0.02893, 0.9847, 0.02722, 0.9894, 0.0261, 0.986, 0.02775, 0.983, 0.02986, 0.9842, 0.02893, 0.9847, 0.02794, 0.9839, 0.02986, 0.9842, 0.02877, 0.9899, 0.02722, 0.9894, 0.02893, 0.9847, 0.02573, 0.9896, 0.02527, 0.9859, 0.0261, 0.986, 0.02722, 0.9894, 0.02904, 0.973, 0.03123, 0.973, 0.03155, 0.9734, 0.02884, 0.9734, 0.02714, 0.9701, 0.02904, 0.973, 0.02884, 0.9734, 0.02576, 0.9695, 0.03255, 0.9692, 0.02714, 0.9701, 0.02576, 0.9695, 0.03419, 0.968, 0.03123, 0.973, 0.03255, 0.9692, 0.03419, 0.968, 0.03155, 0.9734, 0.02586, 0.9683, 0.03365, 0.9667, 0.03419, 0.968, 0.02576, 0.9695, 0.01043, 0.9628, 0.01978, 0.9677, 0.01941, 0.9687, 0.00834, 0.9634, 0.01978, 0.9677, 0.02586, 0.9683, 0.02576, 0.9695, 0.01941, 0.9687, 0.03365, 0.9667, 0.0408, 0.9597, 0.04337, 0.9598, 0.03419, 0.968, 0.09334, 0.9647, 0.1018, 0.9648, 0.1014, 0.9706, 0.09536, 0.9682, 0.101, 0.9746, 0.09471, 0.9752, 0.09569, 0.9723, 0.1014, 0.9706, 0.1033, 0.9829, 0.09179, 0.9825, 0.09404, 0.9765, 0.1027, 0.9761, 0.08384, 0.9714, 0.08384, 0.9507, 0.09111, 0.9573, 0.09004, 0.9635, 0.08701, 0.9583, 0.1033, 0.9548, 0.103, 0.9637, 0.09275, 0.9636, 0.1029, 0.9711, 0.08384, 0.9714, 0.09004, 0.9635, 0.09568, 0.9645, 0.08384, 0.9507, 0.1029, 0.9505, 0.09674, 0.9584, 0.09111, 0.9573, 0.08251, 0.9718, 0.08701, 0.9583, 0.09275, 0.9636, 0.08956, 0.9701, 0.0917, 0.9583, 0.091, 0.9628, 0.09004, 0.9635, 0.09111, 0.9573, 0.09578, 0.959, 0.0917, 0.9583, 0.09111, 0.9573, 0.09674, 0.9584, 0.09508, 0.9635, 0.09578, 0.959, 0.09674, 0.9584, 0.09568, 0.9645, 0.091, 0.9628, 0.09508, 0.9635, 0.09568, 0.9645, 0.09004, 0.9635, 0.09085, 0.9701, 0.09471, 0.9752, 0.09404, 0.9765, 0.08956, 0.9701, 0.1018, 0.9648, 0.09334, 0.9647, 0.09275, 0.9636, 0.103, 0.9637, 0.09334, 0.9647, 0.09085, 0.9701, 0.08956, 0.9701, 0.09275, 0.9636, 0.09471, 0.9752, 0.101, 0.9746, 0.1027, 0.9761, 0.09404, 0.9765, 0.09316, 0.9603, 0.0939, 0.9607, 0.09362, 0.9616, 0.09288, 0.9612, 0.09536, 0.9682, 0.1014, 0.9706, 0.09569, 0.9723, 0.09423, 0.9698, 0.09508, 0.9635, 0.091, 0.9628, 0.09288, 0.9612, 0.09362, 0.9616, 0.0917, 0.9583, 0.09578, 0.959, 0.0939, 0.9607, 0.09316, 0.9603, 0.09085, 0.9701, 0.09334, 0.9647, 0.09536, 0.9682, 0.09423, 0.9698, 0.09471, 0.9752, 0.09085, 0.9701, 0.09423, 0.9698, 0.09569, 0.9723, 0.09578, 0.959, 0.09508, 0.9635, 0.09362, 0.9616, 0.0939, 0.9607, 0.091, 0.9628, 0.0917, 0.9583, 0.09316, 0.9603, 0.09288, 0.9612, 0.1014, 0.9796, 0.08881, 0.968, 0.08978, 0.9689, 0.1014, 0.9564, 0.1014, 0.9564, 0.08978, 0.9689, 0.09085, 0.9681, 0.07827, 0.9564, 0.07827, 0.9564, 0.09085, 0.9681, 0.08988, 0.9671, 0.07827, 0.9797, 0.07827, 0.9797, 0.08988, 0.9671, 0.08881, 0.968, 0.1014, 0.9796, 0.09631, 0.9766, 0.09012, 0.9766, 0.09012, 0.9704, 0.09631, 0.9704, 0.09085, 0.9681, 0.08978, 0.9689, 0.08881, 0.968, 0.08988, 0.9671, 0.08985, 0.9622, 0.09089, 0.9659, 0.08762, 0.9667, 0.08754, 0.9626, 0.0919, 0.9697, 0.09279, 0.9734, 0.08957, 0.9744, 0.08822, 0.9706, 0.09365, 0.9772, 0.09463, 0.9817, 0.09143, 0.978, 0.08858, 0.9578, 0.08985, 0.9622, 0.08754, 0.9626, 0.09089, 0.9659, 0.0919, 0.9697, 0.08822, 0.9706, 0.08762, 0.9667, 0.09279, 0.9734, 0.09365, 0.9772, 0.09143, 0.978, 0.08957, 0.9744, 0.08754, 0.9626, 0.08762, 0.9667, 0.08455, 0.9666, 0.08538, 0.9623, 0.08822, 0.9706, 0.08957, 0.9744, 0.08689, 0.9758, 0.0852, 0.9714, 0.09143, 0.978, 0.09463, 0.9817, 0.08967, 0.9792, 0.08858, 0.9578, 0.08754, 0.9626, 0.08538, 0.9623, 0.08762, 0.9667, 0.08822, 0.9706, 0.0852, 0.9714, 0.08455, 0.9666, 0.08957, 0.9744, 0.09143, 0.978, 0.08967, 0.9792, 0.08689, 0.9758, 0.0852, 0.9714, 0.08689, 0.9758, 0.08367, 0.9781, 0.0805, 0.9726, 0.08967, 0.9792, 0.09463, 0.9817, 0.08831, 0.9813, 0.08858, 0.9578, 0.08538, 0.9623, 0.0832, 0.9612, 0.08455, 0.9666, 0.0852, 0.9714, 0.0805, 0.9726, 0.08064, 0.9662, 0.08689, 0.9758, 0.08967, 0.9792, 0.08831, 0.9813, 0.08367, 0.9781, 0.08538, 0.9623, 0.08455, 0.9666, 0.08064, 0.9662, 0.0832, 0.9612, 0.09516, 0.9577, 0.101, 0.961, 0.09768, 0.9634, 0.09392, 0.9599, 0.104, 0.9666, 0.104, 0.973, 0.09999, 0.9725, 0.09978, 0.9677, 0.1005, 0.9786, 0.09463, 0.9817, 0.09833, 0.9773, 0.08858, 0.9578, 0.09516, 0.9577, 0.09392, 0.9599, 0.101, 0.961, 0.104, 0.9666, 0.09978, 0.9677, 0.09768, 0.9634, 0.104, 0.973, 0.1005, 0.9786, 0.09833, 0.9773, 0.09999, 0.9725, 0.09392, 0.9599, 0.09768, 0.9634, 0.09434, 0.9649, 0.09204, 0.9613, 0.09978, 0.9677, 0.09999, 0.9725, 0.09634, 0.9727, 0.09583, 0.9687, 0.09833, 0.9773, 0.09463, 0.9817, 0.09599, 0.9769, 0.08858, 0.9578, 0.09392, 0.9599, 0.09204, 0.9613, 0.09768, 0.9634, 0.09978, 0.9677, 0.09583, 0.9687, 0.09434, 0.9649, 0.09999, 0.9725, 0.09833, 0.9773, 0.09599, 0.9769, 0.09634, 0.9727, 0.09204, 0.9613, 0.09434, 0.9649, 0.09089, 0.9659, 0.08985, 0.9622, 0.09583, 0.9687, 0.09634, 0.9727, 0.09279, 0.9734, 0.0919, 0.9697, 0.09599, 0.9769, 0.09463, 0.9817, 0.09365, 0.9772, 0.08858, 0.9578, 0.09204, 0.9613, 0.08985, 0.9622, 0.09434, 0.9649, 0.09583, 0.9687, 0.0919, 0.9697, 0.09089, 0.9659, 0.09634, 0.9727, 0.09599, 0.9769, 0.09365, 0.9772, 0.09279, 0.9734, 0.09772, 0.9566, 0.09602, 0.9575, 0.09499, 0.9561, 0.0955, 0.9553, 0.0955, 0.9553, 0.09499, 0.9561, 0.09325, 0.9561, 0.09292, 0.9551, 0.0905, 0.9786, 0.09207, 0.9779, 0.09287, 0.9793, 0.09224, 0.9802, 0.09224, 0.9802, 0.09287, 0.9793, 0.09474, 0.9796, 0.09493, 0.9807, 0.08539, 0.9784, 0.0905, 0.9786, 0.09106, 0.9857, 0.09159, 0.993, 0.09207, 0.9779, 0.09584, 0.978, 0.09474, 0.9796, 0.09287, 0.9793, 0.09325, 0.9561, 0.09499, 0.9561, 0.09602, 0.9575, 0.09249, 0.9576, 0.09772, 0.9566, 0.0955, 0.9553, 0.09466, 0.949, 0.09482, 0.9434, 0.09292, 0.9551, 0.09325, 0.9561, 0.09249, 0.9576, 0.0908, 0.9565, 0.09772, 0.9798, 0.09584, 0.978, 0.09602, 0.9575, 0.09772, 0.9566, 0.09466, 0.949, 0.0935, 0.9502, 0.09281, 0.9497, 0.09482, 0.9434, 0.0908, 0.9565, 0.08672, 0.9554, 0.09482, 0.9434, 0.09281, 0.9497, 0.0955, 0.9553, 0.09292, 0.9551, 0.0935, 0.9502, 0.09466, 0.949, 0.09292, 0.9551, 0.0908, 0.9565, 0.09281, 0.9497, 0.0935, 0.9502, 0.09493, 0.9807, 0.09474, 0.9796, 0.09584, 0.978, 0.09772, 0.9798, 0.09249, 0.9576, 0.09602, 0.9575, 0.09584, 0.978, 0.09207, 0.9779, 0.08672, 0.9554, 0.0908, 0.9565, 0.0905, 0.9786, 0.08539, 0.9784, 0.0908, 0.9565, 0.09249, 0.9576, 0.09207, 0.9779, 0.0905, 0.9786, 0.09159, 0.993, 0.09106, 0.9857, 0.09166, 0.9854, 0.09259, 0.9858, 0.09224, 0.9802, 0.09493, 0.9807, 0.09259, 0.9858, 0.09166, 0.9854, 0.09493, 0.9807, 0.09772, 0.9798, 0.09159, 0.993, 0.09259, 0.9858, 0.0905, 0.9786, 0.09224, 0.9802, 0.09166, 0.9854, 0.09106, 0.9857, 0.09932, 0.9828, 0.09768, 0.9833, 0.09774, 0.9829, 0.09858, 0.9818, 0.09768, 0.9833, 0.09544, 0.9831, 0.09552, 0.9838, 0.09774, 0.9829, 0.09864, 0.9549, 0.09817, 0.9543, 0.09804, 0.9548, 0.09761, 0.9553, 0.09817, 0.9543, 0.09846, 0.9549, 0.09855, 0.955, 0.09804, 0.9548, 0.09779, 0.9549, 0.09887, 0.9479, 0.09932, 0.9476, 0.09864, 0.9549, 0.09761, 0.9553, 0.09804, 0.9548, 0.09855, 0.955, 0.09883, 0.9554, 0.09552, 0.9838, 0.09518, 0.9816, 0.09858, 0.9818, 0.09774, 0.9829, 0.09932, 0.9828, 0.09397, 0.9871, 0.09445, 0.9868, 0.09768, 0.9833, 0.09544, 0.9831, 0.09437, 0.9816, 0.09518, 0.9816, 0.09552, 0.9838, 0.09779, 0.9549, 0.09932, 0.9828, 0.09858, 0.9818, 0.09883, 0.9554, 0.09445, 0.9868, 0.09397, 0.9871, 0.09434, 0.9864, 0.09432, 0.9864, 0.09437, 0.9816, 0.09434, 0.9864, 0.09397, 0.9871, 0.09085, 0.9808, 0.09768, 0.9833, 0.09445, 0.9868, 0.09432, 0.9864, 0.09544, 0.9831, 0.09544, 0.9831, 0.09432, 0.9864, 0.09434, 0.9864, 0.09437, 0.9816, 0.09846, 0.9549, 0.09779, 0.9549, 0.09883, 0.9554, 0.09855, 0.955, 0.09518, 0.9816, 0.09761, 0.9553, 0.09883, 0.9554, 0.09858, 0.9818, 0.09085, 0.9808, 0.09779, 0.9549, 0.09864, 0.9549, 0.09437, 0.9816, 0.09437, 0.9816, 0.09864, 0.9549, 0.09761, 0.9553, 0.09518, 0.9816, 0.09887, 0.9479, 0.09926, 0.9471, 0.099, 0.9473, 0.09932, 0.9476, 0.09817, 0.9543, 0.099, 0.9473, 0.09926, 0.9471, 0.09846, 0.9549, 0.09846, 0.9549, 0.09926, 0.9471, 0.09887, 0.9479, 0.09779, 0.9549, 0.09864, 0.9549, 0.09932, 0.9476, 0.099, 0.9473, 0.09817, 0.9543])
_ca = me_cube_000.color_attributes.new('Col', 'BYTE_COLOR', 'CORNER')
_ca.data.foreach_set('color', [1.0, 1.0, 1.0, 1.0, 1.0, 1.0, 1.0, 1.0, 1.0, 1.0, 1.0, 1.0, 1.0, 1.0, 1.0, 1.0, 1.0, 1.0, 1.0, 1.0, 1.0, 1.0, 1.0, 1.0, 1.0, 1.0, 1.0, 1.0, 1.0, 1.0, 1.0, 1.0, 1.0, 1.0, 1.0, 1.0, 1.0, 1.0, 1.0, 1.0, 1.0, 1.0, 1.0, 1.0, 1.0, 1.0, 1.0, 1.0, 1.0, 1.0, 1.0, 1.0, 1.0, 1.0, 1.0, 1.0, 1.0, 1.0, 1.0, 1.0, 1.0, 1.0, 1.0, 1.0, 1.0, 1.0, 1.0, 1.0, 1.0, 1.0, 1.0, 1.0, 1.0, 1.0, 1.0, 1.0, 1.0, 1.0, 1.0, 1.0, 1.0, 1.0, 1.0, 1.0, 1.0, 1.0, 1.0, 1.0, 1.0, 1.0, 1.0, 1.0, 1.0, 1.0, 1.0, 1.0, 1.0, 1.0, 1.0, 1.0, 1.0, 1.0, 1.0, 1.0, 1.0, 1.0, 1.0, 1.0, 1.0, 1.0, 1.0, 1.0, 1.0, 1.0, 1.0, 1.0, 1.0, 1.0, 1.0, 1.0, 1.0, 1.0, 1.0, 1.0, 1.0, 1.0, 1.0, 1.0, 1.0, 1.0, 1.0, 1.0, 1.0, 1.0, 1.0, 1.0, 1.0, 1.0, 1.0, 1.0, 1.0, 1.0, 1.0, 1.0, 1.0, 1.0, 1.0, 1.0, 1.0, 1.0, 1.0, 1.0, 1.0, 1.0, 1.0, 1.0, 1.0, 1.0, 1.0, 1.0, 1.0, 1.0, 1.0, 1.0, 1.0, 1.0, 1.0, 1.0, 1.0, 1.0, 1.0, 1.0, 1.0, 1.0, 1.0, 1.0, 1.0, 1.0, 1.0, 1.0, 1.0, 1.0, 1.0, 1.0, 1.0, 1.0, 1.0, 1.0, 1.0, 1.0, 1.0, 1.0, 1.0, 1.0, 1.0, 1.0, 1.0, 1.0, 1.0, 1.0, 1.0, 1.0, 1.0, 1.0, 1.0, 1.0, 1.0, 1.0, 1.0, 1.0, 1.0, 1.0, 1.0, 1.0, 1.0, 1.0, 1.0, 1.0, 1.0, 1.0, 1.0, 1.0, 1.0, 1.0, 1.0, 1.0, 1.0, 1.0, 1.0, 1.0, 1.0, 1.0, 1.0, 1.0, 1.0, 1.0, 1.0, 1.0, 1.0, 1.0, 1.0, 1.0, 1.0, 1.0, 1.0, 1.0, 1.0, 1.0, 1.0, 1.0, 1.0, 1.0, 1.0, 1.0, 1.0, 1.0, 1.0, 1.0, 1.0, 1.0, 1.0, 1.0, 1.0, 1.0, 1.0, 1.0, 1.0, 1.0, 1.0, 1.0, 1.0, 1.0, 1.0, 1.0, 1.0, 1.0, 1.0, 1.0, 1.0, 1.0, 1.0, 1.0, 1.0, 1.0, 1.0, 1.0, 1.0, 1.0, 1.0, 1.0, 1.0, 1.0, 1.0, 1.0, 1.0, 1.0, 1.0, 1.0, 1.0, 1.0, 1.0, 1.0, 1.0, 1.0, 1.0, 1.0, 1.0, 1.0, 1.0, 1.0, 1.0, 1.0, 1.0, 1.0, 1.0, 1.0, 1.0, 1.0, 1.0, 1.0, 1.0, 1.0, 1.0, 1.0, 1.0, 1.0, 1.0, 1.0, 1.0, 1.0, 1.0, 1.0, 1.0, 1.0, 1.0, 1.0, 1.0, 1.0, 1.0, 1.0, 1.0, 1.0, 1.0, 1.0, 1.0, 1.0, 1.0, 1.0, 1.0, 1.0, 1.0, 1.0, 1.0, 1.0, 1.0, 1.0, 1.0, 1.0, 1.0, 1.0, 1.0, 1.0, 1.0, 1.0, 1.0, 1.0, 1.0, 1.0, 1.0, 1.0, 1.0, 1.0, 1.0, 1.0, 1.0, 1.0, 1.0, 1.0, 1.0, 1.0, 1.0, 1.0, 1.0, 1.0, 1.0, 1.0, 1.0, 1.0, 1.0, 1.0, 1.0, 1.0, 1.0, 1.0, 1.0, 1.0, 1.0, 1.0, 1.0, 1.0, 1.0, 1.0, 1.0, 1.0, 1.0, 1.0, 1.0, 1.0, 1.0, 1.0, 1.0, 1.0, 1.0, 1.0, 1.0, 1.0, 1.0, 1.0, 1.0, 1.0, 1.0, 1.0, 1.0, 1.0, 1.0, 1.0, 1.0, 1.0, 1.0, 1.0, 1.0, 1.0, 1.0, 1.0, 1.0, 1.0, 1.0, 1.0, 1.0, 1.0, 1.0, 1.0, 1.0, 1.0, 1.0, 1.0, 1.0, 1.0, 1.0, 1.0, 1.0, 1.0, 1.0, 1.0, 1.0, 1.0, 1.0, 1.0, 1.0, 1.0, 1.0, 1.0, 1.0, 1.0, 1.0, 1.0, 1.0, 1.0, 1.0, 1.0, 1.0, 1.0, 1.0, 1.0, 1.0, 1.0, 1.0, 1.0, 1.0, 1.0, 1.0, 1.0, 1.0, 1.0, 1.0, 1.0, 1.0, 1.0, 1.0, 1.0, 1.0, 1.0, 1.0, 1.0, 1.0, 1.0, 1.0, 1.0, 1.0, 1.0, 1.0, 1.0, 1.0, 1.0, 1.0, 1.0, 1.0, 1.0, 1.0, 1.0, 1.0, 1.0, 1.0, 1.0, 1.0, 1.0, 1.0, 1.0, 1.0, 1.0, 1.0, 1.0, 1.0, 1.0, 1.0, 1.0, 1.0, 1.0, 1.0, 1.0, 1.0, 1.0, 1.0, 1.0, 1.0, 1.0, 1.0, 1.0, 1.0, 1.0, 1.0, 1.0, 1.0, 1.0, 1.0, 1.0, 1.0, 1.0, 1.0, 1.0, 1.0, 1.0, 1.0, 1.0, 1.0, 1.0, 1.0, 1.0, 1.0, 1.0, 1.0, 1.0, 1.0, 1.0, 1.0, 1.0, 1.0, 1.0, 1.0, 1.0, 1.0, 1.0, 1.0, 1.0, 1.0, 1.0, 1.0, 1.0, 1.0, 1.0, 1.0, 1.0, 1.0, 1.0, 1.0, 1.0, 1.0, 1.0, 1.0, 1.0, 1.0, 1.0, 1.0, 1.0, 1.0, 1.0, 1.0, 1.0, 1.0, 1.0, 1.0, 1.0, 1.0, 1.0, 1.0, 1.0, 1.0, 1.0, 1.0, 1.0, 1.0, 1.0, 1.0, 1.0, 1.0, 1.0, 1.0, 1.0, 1.0, 1.0, 1.0, 1.0, 1.0, 1.0, 1.0, 1.0, 1.0, 1.0, 1.0, 1.0, 1.0, 1.0, 1.0, 1.0, 1.0, 1.0, 1.0, 1.0, 1.0, 1.0, 1.0, 1.0, 1.0, 1.0, 1.0, 1.0, 1.0, 1.0, 1.0, 1.0, 1.0, 1.0, 1.0, 1.0, 1.0, 1.0, 1.0, 1.0, 1.0, 1.0, 1.0, 1.0, 1.0, 1.0, 1.0, 1.0, 1.0, 1.0, 1.0, 1.0, 1.0, 1.0, 1.0, 1.0, 1.0, 1.0, 1.0, 1.0, 1.0, 1.0, 1.0, 1.0, 1.0, 1.0, 1.0, 1.0, 1.0, 1.0, 1.0, 1.0, 1.0, 1.0, 1.0, 1.0, 1.0, 1.0, 1.0, 1.0, 1.0, 1.0, 1.0, 1.0, 1.0, 1.0, 1.0, 1.0, 1.0, 1.0, 1.0, 1.0, 1.0, 1.0, 1.0, 1.0, 1.0, 1.0, 1.0, 1.0, 1.0, 1.0, 1.0, 1.0, 1.0, 1.0, 1.0, 1.0, 1.0, 1.0, 1.0, 1.0, 1.0, 1.0, 1.0, 1.0, 1.0, 1.0, 1.0, 1.0, 1.0, 1.0, 1.0, 1.0, 1.0, 1.0, 1.0, 1.0, 1.0, 1.0, 1.0, 1.0, 1.0, 1.0, 1.0, 1.0, 1.0, 1.0, 1.0, 1.0, 1.0, 1.0, 1.0, 1.0, 1.0, 1.0, 1.0, 1.0, 1.0, 1.0, 1.0, 1.0, 1.0, 1.0, 1.0, 1.0, 1.0, 1.0, 1.0, 1.0, 1.0, 1.0, 1.0, 1.0, 1.0, 1.0, 1.0, 1.0, 1.0, 1.0, 1.0, 1.0, 1.0, 1.0, 1.0, 1.0, 1.0, 1.0, 1.0, 1.0, 1.0, 1.0, 1.0, 1.0, 1.0, 1.0, 1.0, 1.0, 1.0, 1.0, 1.0, 1.0, 1.0, 1.0, 1.0, 1.0, 1.0, 1.0, 1.0, 1.0, 1.0, 1.0, 1.0, 1.0, 1.0, 1.0, 1.0, 1.0, 1.0, 1.0, 1.0, 1.0, 1.0, 1.0, 1.0, 1.0, 1.0, 1.0, 1.0, 1.0, 1.0, 1.0, 1.0, 1.0, 1.0, 1.0, 1.0, 1.0, 1.0, 1.0, 1.0, 1.0, 1.0, 1.0, 1.0, 1.0, 1.0, 1.0, 1.0, 1.0, 1.0, 1.0, 1.0, 1.0, 1.0, 1.0, 1.0, 1.0, 1.0, 1.0, 1.0, 1.0, 1.0, 1.0, 1.0, 1.0, 1.0, 1.0, 1.0, 1.0, 1.0, 1.0, 1.0, 1.0, 1.0, 1.0, 1.0, 1.0, 1.0, 1.0, 1.0, 1.0, 1.0, 1.0, 1.0, 1.0, 1.0, 1.0, 1.0, 1.0, 1.0, 1.0, 1.0, 1.0, 1.0, 1.0, 1.0, 1.0, 1.0, 1.0, 1.0, 1.0, 1.0, 1.0, 1.0, 1.0, 1.0, 1.0, 1.0, 1.0, 1.0, 1.0, 1.0, 1.0, 1.0, 1.0, 1.0, 1.0, 1.0, 1.0, 1.0, 1.0, 1.0, 1.0, 1.0, 1.0, 1.0, 1.0, 1.0, 1.0, 1.0, 1.0, 1.0, 1.0, 1.0, 1.0, 1.0, 1.0, 1.0, 1.0, 1.0, 1.0, 1.0, 1.0, 1.0, 1.0, 1.0, 1.0, 1.0, 1.0, 1.0, 1.0, 1.0, 1.0, 1.0, 1.0, 1.0, 1.0, 1.0, 1.0, 1.0, 1.0, 1.0, 1.0, 1.0, 1.0, 1.0, 1.0, 1.0, 1.0, 1.0, 1.0, 1.0, 1.0, 1.0, 1.0, 1.0, 1.0, 1.0, 1.0, 1.0, 1.0, 1.0, 1.0, 1.0, 1.0, 1.0, 1.0, 1.0, 1.0, 1.0, 1.0, 1.0, 1.0, 1.0, 1.0, 1.0, 1.0, 1.0, 1.0, 1.0, 1.0, 1.0, 1.0, 1.0, 1.0, 1.0, 1.0, 1.0, 1.0, 1.0, 1.0, 1.0, 1.0, 1.0, 1.0, 1.0, 1.0, 1.0, 1.0, 1.0, 1.0, 1.0, 1.0, 1.0, 1.0, 1.0, 1.0, 1.0, 1.0, 1.0, 1.0, 1.0, 1.0, 1.0, 1.0, 1.0, 1.0, 1.0, 1.0, 1.0, 1.0, 1.0, 1.0, 1.0, 1.0, 1.0, 1.0, 1.0, 1.0, 1.0, 1.0, 1.0, 1.0, 1.0, 1.0, 1.0, 1.0, 1.0, 1.0, 1.0, 1.0, 1.0, 1.0, 1.0, 1.0, 1.0, 1.0, 1.0, 1.0, 1.0, 1.0, 1.0, 1.0, 1.0, 1.0, 1.0, 1.0, 1.0, 1.0, 1.0, 1.0, 1.0, 1.0, 1.0, 1.0, 1.0, 1.0, 1.0, 1.0, 1.0, 1.0, 1.0, 1.0, 1.0, 1.0, 1.0, 1.0, 1.0, 1.0, 1.0, 1.0, 1.0, 1.0, 1.0, 1.0, 1.0, 1.0, 1.0, 1.0, 1.0, 1.0, 1.0, 1.0, 1.0, 1.0, 1.0, 1.0, 1.0, 1.0, 1.0, 1.0, 1.0, 1.0, 1.0, 1.0, 1.0, 1.0, 1.0, 1.0, 1.0, 1.0, 1.0, 1.0, 1.0, 1.0, 1.0, 1.0, 1.0, 1.0, 1.0, 1.0, 1.0, 1.0, 1.0, 1.0, 1.0, 1.0, 1.0, 1.0, 1.0, 1.0, 1.0, 1.0, 1.0, 1.0, 1.0, 1.0, 1.0, 1.0, 1.0, 1.0, 1.0, 1.0, 1.0, 1.0, 1.0, 1.0, 1.0, 1.0, 1.0, 1.0, 1.0, 1.0, 1.0, 1.0, 1.0, 1.0, 1.0, 1.0, 1.0, 1.0, 1.0, 1.0, 1.0, 1.0, 1.0, 1.0, 1.0, 1.0, 1.0, 1.0, 1.0, 1.0, 1.0, 1.0, 1.0, 1.0, 1.0, 1.0, 1.0, 1.0, 1.0, 1.0, 1.0, 1.0, 1.0, 1.0, 1.0, 1.0, 1.0, 1.0, 1.0, 1.0, 1.0, 1.0, 1.0, 1.0, 1.0, 1.0, 1.0, 1.0, 1.0, 1.0, 1.0, 1.0, 1.0, 1.0, 1.0, 1.0, 1.0, 1.0, 1.0, 1.0, 1.0, 1.0, 1.0, 1.0, 1.0, 1.0, 1.0, 1.0, 1.0, 1.0, 1.0, 1.0, 1.0, 1.0, 1.0, 1.0, 1.0, 1.0, 1.0, 1.0, 1.0, 1.0, 1.0, 1.0, 1.0, 1.0, 1.0, 1.0, 1.0, 1.0, 1.0, 1.0, 1.0, 1.0, 1.0, 1.0, 1.0, 1.0, 1.0, 1.0, 1.0, 1.0, 1.0, 1.0, 1.0, 1.0, 1.0, 1.0, 1.0, 1.0, 1.0, 1.0, 1.0, 1.0, 1.0, 1.0, 1.0, 1.0, 1.0, 1.0, 1.0, 1.0, 1.0, 1.0, 1.0, 1.0, 1.0, 1.0, 1.0, 1.0, 1.0, 1.0, 1.0, 1.0, 1.0, 1.0, 1.0, 1.0, 1.0, 1.0, 1.0, 1.0, 1.0, 1.0, 1.0, 1.0, 1.0, 1.0, 1.0, 1.0, 1.0, 1.0, 1.0, 1.0, 1.0, 1.0, 1.0, 1.0, 1.0, 1.0, 1.0, 1.0, 1.0, 1.0, 1.0, 1.0, 1.0, 1.0, 1.0, 1.0, 1.0, 1.0, 1.0, 1.0, 1.0, 1.0, 1.0, 1.0, 1.0, 1.0, 1.0, 1.0, 1.0, 1.0, 1.0, 1.0, 1.0, 1.0, 1.0, 1.0, 1.0, 1.0, 1.0, 1.0, 1.0, 1.0, 1.0, 1.0, 1.0, 1.0, 1.0, 1.0, 1.0, 1.0, 1.0, 1.0, 1.0, 1.0, 1.0, 1.0, 1.0, 1.0, 1.0, 1.0, 1.0, 1.0, 1.0, 1.0, 1.0, 1.0, 1.0, 1.0, 1.0, 1.0, 1.0, 1.0, 1.0, 1.0, 1.0, 1.0, 1.0, 1.0, 1.0, 1.0, 1.0, 1.0, 1.0, 1.0, 1.0, 1.0, 1.0, 1.0, 1.0, 1.0, 1.0, 1.0, 1.0, 1.0, 1.0, 1.0, 1.0, 1.0, 1.0, 1.0, 1.0, 1.0, 1.0, 1.0, 1.0, 1.0, 1.0, 1.0, 1.0, 1.0, 1.0, 1.0, 1.0, 1.0, 1.0, 1.0, 1.0, 1.0, 1.0, 1.0, 1.0, 1.0, 1.0, 1.0, 1.0, 1.0, 1.0, 1.0, 1.0, 1.0, 1.0, 1.0, 1.0, 1.0, 1.0, 1.0, 1.0, 1.0, 1.0, 1.0, 1.0, 1.0, 1.0, 1.0, 1.0, 1.0, 1.0, 1.0, 1.0, 1.0, 1.0, 1.0, 1.0, 1.0, 1.0, 1.0, 1.0, 1.0, 1.0, 1.0, 1.0, 1.0, 1.0, 1.0, 1.0, 1.0, 1.0, 1.0, 1.0, 1.0, 1.0, 1.0, 1.0, 1.0, 1.0, 1.0, 1.0, 1.0, 1.0, 1.0, 1.0, 1.0, 1.0, 1.0, 1.0, 1.0, 1.0, 1.0, 1.0, 1.0, 1.0, 1.0, 1.0, 1.0, 1.0, 1.0, 1.0, 1.0, 1.0, 1.0, 1.0, 1.0, 1.0, 1.0, 1.0, 1.0, 1.0, 1.0, 1.0, 1.0, 1.0, 1.0, 1.0, 1.0, 1.0, 1.0, 1.0, 1.0, 1.0, 1.0, 1.0, 1.0, 1.0, 1.0, 1.0, 1.0, 1.0, 1.0, 1.0, 1.0, 1.0, 1.0, 1.0, 1.0, 1.0, 1.0, 1.0, 1.0, 1.0, 1.0, 1.0, 1.0, 1.0, 1.0, 1.0, 1.0, 1.0, 1.0, 1.0, 1.0, 1.0, 1.0, 1.0, 1.0, 1.0, 1.0, 1.0, 1.0, 1.0, 1.0, 1.0, 1.0, 1.0, 1.0, 1.0, 1.0, 1.0, 1.0, 1.0, 1.0, 1.0, 1.0, 1.0, 1.0, 1.0, 1.0, 1.0, 1.0, 1.0, 1.0, 1.0, 1.0, 1.0, 1.0, 1.0, 1.0, 1.0, 1.0, 1.0, 1.0, 1.0, 1.0, 1.0, 1.0, 1.0, 1.0, 1.0, 1.0, 1.0, 1.0, 1.0, 1.0, 1.0, 1.0, 1.0, 1.0, 1.0, 1.0, 1.0, 1.0, 1.0, 1.0, 1.0, 1.0, 1.0, 1.0, 1.0, 1.0, 1.0, 1.0, 1.0, 1.0, 1.0, 1.0, 1.0, 1.0, 1.0, 1.0, 1.0, 1.0, 1.0, 1.0, 1.0, 1.0, 1.0, 1.0, 1.0, 1.0, 1.0, 1.0, 1.0, 1.0, 1.0, 1.0, 1.0, 1.0, 1.0, 1.0, 1.0, 1.0, 1.0, 1.0, 1.0, 1.0, 1.0, 1.0, 1.0, 1.0, 1.0, 1.0, 1.0, 1.0, 1.0, 1.0, 1.0, 1.0, 1.0, 1.0, 1.0, 1.0, 1.0, 1.0, 1.0, 1.0, 1.0, 1.0, 1.0, 1.0, 1.0, 1.0, 1.0, 1.0, 1.0, 1.0, 1.0, 1.0, 1.0, 1.0, 1.0, 1.0, 1.0, 1.0, 1.0, 1.0, 1.0, 1.0, 1.0, 1.0, 1.0, 1.0, 1.0, 1.0, 1.0, 1.0, 1.0, 1.0, 1.0, 1.0, 1.0, 1.0, 1.0, 1.0, 1.0, 1.0, 1.0, 1.0, 1.0, 1.0, 1.0, 1.0, 1.0, 1.0, 1.0, 1.0, 1.0, 1.0, 1.0, 1.0, 1.0, 1.0, 1.0, 1.0, 1.0, 1.0, 1.0, 1.0, 1.0, 1.0, 1.0, 1.0, 1.0, 1.0, 1.0, 1.0, 1.0, 1.0, 1.0, 1.0, 1.0, 1.0, 1.0, 1.0, 1.0, 1.0, 1.0, 1.0, 1.0, 1.0, 1.0, 1.0, 1.0, 1.0, 1.0, 1.0, 1.0, 1.0, 1.0, 1.0, 1.0, 1.0, 1.0, 1.0, 1.0, 1.0, 1.0, 1.0, 1.0, 1.0, 1.0, 1.0, 1.0, 1.0, 1.0, 1.0, 1.0, 1.0, 1.0, 1.0, 1.0, 1.0, 1.0, 1.0, 1.0, 1.0, 1.0, 1.0, 1.0, 1.0, 1.0, 1.0, 1.0, 1.0, 1.0, 1.0, 1.0, 1.0, 1.0, 1.0, 1.0, 1.0, 1.0, 1.0, 1.0, 1.0, 1.0, 1.0, 1.0, 1.0, 1.0, 1.0, 1.0, 1.0, 1.0, 1.0, 1.0, 1.0, 1.0, 1.0, 1.0, 1.0, 1.0, 1.0, 1.0, 1.0, 1.0, 1.0, 1.0, 1.0, 1.0, 1.0, 1.0, 1.0, 1.0, 1.0, 1.0, 1.0, 1.0, 1.0, 1.0, 1.0, 1.0, 1.0, 1.0, 1.0, 1.0, 1.0, 1.0, 1.0, 1.0, 1.0, 1.0, 1.0, 1.0, 1.0, 1.0, 1.0, 1.0, 1.0, 1.0, 1.0, 1.0, 1.0, 1.0, 1.0, 1.0, 1.0, 1.0, 1.0, 1.0, 1.0, 1.0, 1.0, 1.0, 1.0, 1.0, 1.0, 1.0, 1.0, 1.0, 1.0, 1.0, 1.0, 1.0, 1.0, 1.0, 1.0, 1.0, 1.0, 1.0, 1.0, 1.0, 1.0, 1.0, 1.0, 1.0, 1.0, 1.0, 1.0, 1.0, 1.0, 1.0, 1.0, 1.0, 1.0, 1.0, 1.0, 1.0, 1.0, 1.0, 1.0, 1.0, 1.0, 1.0, 1.0, 1.0, 1.0, 1.0, 1.0, 1.0, 1.0, 1.0, 1.0, 1.0, 1.0, 1.0, 1.0, 1.0, 1.0, 1.0, 1.0, 1.0, 1.0, 1.0, 1.0, 1.0, 1.0, 1.0, 1.0, 1.0, 1.0, 1.0, 1.0, 1.0, 1.0, 1.0, 1.0, 1.0, 1.0, 1.0, 1.0, 1.0, 1.0, 1.0, 1.0, 1.0, 1.0, 1.0, 1.0, 1.0, 1.0, 1.0, 1.0, 1.0, 1.0, 1.0, 1.0, 1.0, 1.0, 1.0, 1.0, 1.0, 1.0, 1.0, 1.0, 1.0, 1.0, 1.0, 1.0, 1.0, 1.0, 1.0, 1.0, 1.0, 1.0, 1.0, 1.0, 1.0, 1.0, 1.0, 1.0, 1.0, 1.0, 1.0, 1.0, 1.0, 1.0, 1.0, 1.0, 1.0, 1.0, 1.0, 1.0, 1.0, 1.0, 1.0, 1.0, 1.0, 1.0, 1.0, 1.0, 1.0, 1.0, 1.0, 1.0, 1.0, 1.0, 1.0, 1.0, 1.0, 1.0, 1.0, 1.0, 1.0, 1.0, 1.0, 1.0, 1.0, 1.0, 1.0, 1.0, 1.0, 1.0, 1.0, 1.0, 1.0, 1.0, 1.0, 1.0, 1.0, 1.0, 1.0, 1.0, 1.0, 1.0, 1.0, 1.0, 1.0, 1.0, 1.0, 1.0, 1.0, 1.0, 1.0, 1.0, 1.0, 1.0, 1.0, 1.0, 1.0, 1.0, 1.0, 1.0, 1.0, 1.0, 1.0, 1.0, 1.0, 1.0, 1.0, 1.0, 1.0, 1.0, 1.0, 1.0, 1.0, 1.0, 1.0, 1.0, 1.0, 1.0, 1.0, 1.0, 1.0, 1.0, 1.0, 1.0, 1.0, 1.0, 1.0, 1.0, 1.0, 1.0, 1.0, 1.0, 1.0, 1.0, 1.0, 1.0, 1.0, 1.0, 1.0, 1.0, 1.0, 1.0, 1.0, 1.0, 1.0, 1.0, 1.0, 1.0, 1.0, 1.0, 1.0, 1.0, 1.0, 1.0, 1.0, 1.0, 1.0, 1.0, 1.0, 1.0, 1.0, 1.0, 1.0, 1.0, 1.0, 1.0, 1.0, 1.0, 1.0, 1.0, 1.0, 1.0, 1.0, 1.0, 1.0, 1.0, 1.0, 1.0, 1.0, 1.0, 1.0, 1.0, 1.0, 1.0, 1.0, 1.0, 1.0, 1.0, 1.0, 1.0, 1.0, 1.0, 1.0, 1.0, 1.0, 1.0, 1.0, 1.0, 1.0, 1.0, 1.0, 1.0, 1.0, 1.0, 1.0, 1.0, 1.0, 1.0, 1.0, 1.0, 1.0, 1.0, 1.0, 1.0, 1.0, 1.0, 1.0, 1.0, 1.0, 1.0, 1.0, 1.0, 1.0, 1.0, 1.0, 1.0, 1.0, 1.0, 1.0, 1.0, 1.0, 1.0, 1.0, 1.0, 1.0, 1.0, 1.0, 1.0, 1.0, 1.0, 1.0, 1.0, 1.0, 1.0, 1.0, 1.0, 1.0, 1.0, 1.0, 1.0, 1.0, 1.0, 1.0, 1.0, 1.0, 1.0, 1.0, 1.0, 1.0, 1.0, 1.0, 1.0, 1.0, 1.0, 1.0, 1.0, 1.0, 1.0, 1.0, 1.0, 1.0, 1.0, 1.0, 1.0, 1.0, 1.0, 1.0, 1.0, 1.0, 1.0, 1.0, 1.0, 1.0, 1.0, 1.0, 1.0, 1.0, 1.0, 1.0, 1.0, 1.0, 1.0, 1.0, 1.0, 1.0, 1.0, 1.0, 1.0, 1.0, 1.0, 1.0, 1.0, 1.0, 1.0, 1.0, 1.0, 1.0, 1.0, 1.0, 1.0, 1.0, 1.0, 1.0, 1.0, 1.0, 1.0, 1.0, 1.0, 1.0, 1.0, 1.0, 1.0, 1.0, 1.0, 1.0, 1.0, 1.0, 1.0, 1.0, 1.0, 1.0, 1.0, 1.0, 1.0, 1.0, 1.0, 1.0, 1.0, 1.0, 1.0, 1.0, 1.0, 1.0, 1.0, 1.0, 1.0, 1.0, 1.0, 1.0, 1.0, 1.0, 1.0, 1.0, 1.0, 1.0, 1.0, 1.0, 1.0, 1.0, 1.0, 1.0, 1.0, 1.0, 1.0, 1.0, 1.0, 1.0, 1.0, 1.0, 1.0, 1.0, 1.0, 1.0, 1.0, 1.0, 1.0, 1.0, 1.0, 1.0, 1.0, 1.0, 1.0, 1.0, 1.0, 1.0, 1.0, 1.0, 1.0, 1.0, 1.0, 1.0, 1.0, 1.0, 1.0, 1.0, 1.0, 1.0, 1.0, 1.0, 1.0, 1.0, 1.0, 1.0, 1.0, 1.0, 1.0, 1.0, 1.0, 1.0, 1.0, 1.0, 1.0, 1.0, 1.0, 1.0, 1.0, 1.0, 1.0, 1.0, 1.0, 1.0, 1.0, 1.0, 1.0, 1.0, 1.0, 1.0, 1.0, 1.0, 1.0, 1.0, 1.0, 1.0, 1.0, 1.0, 1.0, 1.0, 1.0, 1.0, 1.0, 1.0, 1.0, 1.0, 1.0, 1.0, 1.0, 1.0, 1.0, 1.0, 1.0, 1.0, 1.0, 1.0, 1.0, 1.0, 1.0, 1.0, 1.0, 1.0, 1.0, 1.0, 1.0, 1.0, 1.0, 1.0, 1.0, 1.0, 1.0, 1.0, 1.0, 1.0, 1.0, 1.0, 1.0, 1.0, 1.0, 1.0, 1.0, 1.0, 1.0, 1.0, 1.0, 1.0, 1.0, 1.0, 1.0, 1.0, 1.0, 1.0, 1.0, 1.0, 1.0, 1.0, 1.0, 1.0, 1.0, 1.0, 1.0, 1.0, 1.0, 1.0, 1.0, 1.0, 1.0, 1.0, 1.0, 1.0, 1.0, 1.0, 1.0, 1.0, 1.0, 1.0, 1.0, 1.0, 1.0, 1.0, 1.0, 1.0, 1.0, 1.0, 1.0, 1.0, 1.0, 1.0, 1.0, 1.0, 1.0, 1.0, 1.0, 1.0, 1.0, 1.0, 1.0, 1.0, 1.0, 1.0, 1.0, 1.0, 1.0, 1.0, 1.0, 1.0, 1.0, 1.0, 1.0, 1.0, 1.0, 1.0, 1.0, 1.0, 1.0, 1.0, 1.0, 1.0, 1.0, 1.0, 1.0, 1.0, 1.0, 1.0, 1.0, 1.0, 1.0, 1.0, 1.0, 1.0, 1.0, 1.0, 1.0, 1.0, 1.0, 1.0, 1.0, 1.0, 1.0, 1.0, 1.0, 1.0, 1.0, 1.0, 1.0, 1.0, 1.0, 1.0, 1.0, 1.0, 1.0, 1.0, 1.0, 1.0, 1.0, 1.0, 1.0, 1.0, 1.0, 1.0, 1.0, 1.0, 1.0, 1.0, 1.0, 1.0, 1.0, 1.0, 1.0, 1.0, 1.0, 1.0, 1.0, 1.0, 1.0, 1.0, 1.0, 1.0, 1.0, 1.0, 1.0, 1.0, 1.0, 1.0, 1.0, 1.0, 1.0, 1.0, 1.0, 1.0, 1.0, 1.0, 1.0, 1.0, 1.0, 1.0, 1.0, 1.0, 1.0, 1.0, 1.0, 1.0, 1.0, 1.0, 1.0, 1.0, 1.0, 1.0, 1.0, 1.0, 1.0, 1.0, 1.0, 1.0, 1.0, 1.0, 1.0, 1.0, 1.0, 1.0, 1.0, 1.0, 1.0, 1.0, 1.0, 1.0, 1.0, 1.0, 1.0, 1.0, 1.0, 1.0, 1.0, 1.0, 1.0, 1.0, 1.0, 1.0, 1.0, 1.0, 1.0, 1.0, 1.0, 1.0, 1.0, 1.0, 1.0, 1.0, 1.0, 1.0, 1.0, 1.0, 1.0, 1.0, 1.0, 1.0, 1.0, 1.0, 1.0, 1.0, 1.0, 1.0, 1.0, 1.0, 1.0, 1.0, 1.0, 1.0, 1.0, 1.0, 1.0, 1.0, 1.0, 1.0, 1.0, 1.0, 1.0, 1.0, 1.0, 1.0, 1.0, 1.0, 1.0, 1.0, 1.0, 1.0, 1.0, 1.0, 1.0, 1.0, 1.0, 1.0, 1.0, 1.0, 1.0, 1.0, 1.0, 1.0, 1.0, 1.0, 1.0, 1.0, 1.0, 1.0, 1.0, 1.0, 1.0, 1.0, 1.0, 1.0, 1.0, 1.0, 1.0, 1.0, 1.0, 1.0, 1.0, 1.0, 1.0, 1.0, 1.0, 1.0, 1.0, 1.0, 1.0, 1.0, 1.0, 1.0, 1.0, 1.0, 1.0, 1.0, 1.0, 1.0, 1.0, 1.0, 1.0, 1.0, 1.0, 1.0, 1.0, 1.0, 1.0, 1.0, 1.0, 1.0, 1.0, 1.0, 1.0, 1.0, 1.0, 1.0, 1.0, 1.0, 1.0, 1.0, 1.0, 1.0, 1.0, 1.0, 1.0, 1.0, 1.0, 1.0, 1.0, 1.0, 1.0, 1.0, 1.0, 1.0, 1.0, 1.0, 1.0, 1.0, 1.0, 1.0, 1.0, 1.0, 1.0, 1.0, 1.0, 1.0, 1.0, 1.0, 1.0, 1.0, 1.0, 1.0, 1.0, 1.0, 1.0, 1.0, 1.0, 1.0, 1.0, 1.0, 1.0, 1.0, 1.0, 1.0, 1.0, 1.0, 1.0, 1.0, 1.0, 1.0, 1.0, 1.0, 1.0, 1.0, 1.0, 1.0, 1.0, 1.0, 1.0, 1.0, 1.0, 1.0, 1.0, 1.0, 1.0, 1.0, 1.0, 1.0, 1.0, 1.0, 1.0, 1.0, 1.0, 1.0, 1.0, 1.0, 1.0, 1.0, 1.0, 1.0, 1.0, 1.0, 1.0, 1.0, 1.0, 1.0, 1.0, 1.0, 1.0, 1.0, 1.0, 1.0, 1.0, 1.0, 1.0, 1.0, 1.0, 1.0, 1.0, 1.0, 1.0, 1.0, 1.0, 1.0, 1.0, 1.0, 1.0, 1.0, 1.0, 1.0, 1.0, 1.0, 1.0, 1.0, 1.0, 1.0, 1.0, 1.0, 1.0, 1.0, 1.0, 1.0, 1.0, 1.0, 1.0, 1.0, 1.0, 1.0, 1.0, 1.0, 1.0, 1.0, 1.0, 1.0, 1.0, 1.0, 1.0, 1.0, 1.0, 1.0, 1.0, 1.0, 1.0, 1.0, 1.0, 1.0, 1.0, 1.0, 1.0, 1.0, 1.0, 1.0, 1.0, 1.0, 1.0, 1.0, 1.0, 1.0, 1.0, 1.0, 1.0, 1.0, 1.0, 1.0, 1.0, 1.0, 1.0, 1.0, 1.0, 1.0, 1.0, 1.0, 1.0, 1.0, 1.0, 1.0, 1.0, 1.0, 1.0, 1.0, 1.0, 1.0, 1.0, 1.0, 1.0, 1.0, 1.0, 1.0, 1.0, 1.0, 1.0, 1.0, 1.0, 1.0, 1.0, 1.0, 1.0, 1.0, 1.0, 1.0, 1.0, 1.0, 1.0, 1.0, 1.0, 1.0, 1.0, 1.0, 1.0, 1.0, 1.0, 1.0, 1.0, 1.0, 1.0, 1.0, 1.0, 1.0, 1.0, 1.0, 1.0, 1.0, 1.0, 1.0, 1.0, 1.0, 1.0, 1.0, 1.0, 1.0, 1.0, 1.0, 1.0, 1.0, 1.0, 1.0, 1.0, 1.0, 1.0, 1.0, 1.0, 1.0, 1.0, 1.0, 1.0, 1.0, 1.0, 1.0, 1.0, 1.0, 1.0, 1.0, 1.0, 1.0, 1.0, 1.0, 1.0, 1.0, 1.0, 1.0, 1.0, 1.0, 1.0, 1.0, 1.0, 1.0, 1.0, 1.0, 1.0, 1.0, 1.0, 1.0, 1.0, 1.0, 1.0, 1.0, 1.0, 1.0, 1.0, 1.0, 1.0, 1.0, 1.0, 1.0, 1.0, 1.0, 1.0, 1.0, 1.0, 1.0, 1.0, 1.0, 1.0, 1.0, 1.0, 1.0, 1.0, 1.0, 1.0, 1.0, 1.0, 1.0, 1.0, 1.0, 1.0, 1.0, 1.0, 1.0, 1.0, 1.0, 1.0, 1.0, 1.0, 1.0, 1.0, 1.0, 1.0, 1.0, 1.0, 1.0, 1.0, 1.0, 1.0, 1.0, 1.0, 1.0, 1.0, 1.0, 1.0, 1.0, 1.0, 1.0, 1.0, 1.0, 1.0, 1.0, 1.0, 1.0, 1.0, 1.0, 1.0, 1.0, 1.0, 1.0, 1.0, 1.0, 1.0, 1.0, 1.0, 1.0, 1.0, 1.0, 1.0, 1.0, 1.0, 1.0, 1.0, 1.0, 1.0, 1.0, 1.0, 1.0, 1.0, 1.0, 1.0, 1.0, 1.0, 1.0, 1.0, 1.0, 1.0, 1.0, 1.0, 1.0, 1.0, 1.0, 1.0, 1.0, 1.0, 1.0, 1.0, 1.0, 1.0, 1.0, 1.0, 1.0, 1.0, 1.0, 1.0, 1.0, 1.0, 1.0, 1.0, 1.0, 1.0, 1.0, 1.0, 1.0, 1.0, 1.0, 1.0, 1.0, 1.0, 1.0, 1.0, 1.0, 1.0, 1.0, 1.0, 1.0, 1.0, 1.0, 1.0, 1.0, 1.0, 1.0, 1.0, 1.0, 1.0, 1.0, 1.0, 1.0, 1.0, 1.0, 1.0, 1.0, 1.0, 1.0, 1.0, 1.0, 1.0, 1.0, 1.0, 1.0, 1.0, 1.0, 1.0, 1.0, 1.0, 1.0, 1.0, 1.0, 1.0, 1.0, 1.0, 1.0, 1.0, 1.0, 1.0, 1.0, 1.0, 1.0, 1.0, 1.0, 1.0, 1.0, 1.0, 1.0, 1.0, 1.0, 1.0, 1.0, 1.0, 1.0, 1.0, 1.0, 1.0, 1.0, 1.0, 1.0, 1.0, 1.0, 1.0, 1.0, 1.0, 1.0, 1.0, 1.0, 1.0, 1.0, 1.0, 1.0, 1.0, 1.0, 1.0, 1.0, 1.0, 1.0, 1.0, 1.0, 1.0, 1.0, 1.0, 1.0, 1.0, 1.0, 1.0, 1.0, 1.0, 1.0, 1.0, 1.0, 1.0, 1.0, 1.0, 1.0, 1.0, 1.0, 1.0, 1.0, 1.0, 1.0, 1.0, 1.0, 1.0, 1.0, 1.0, 1.0, 1.0, 1.0, 1.0, 1.0, 1.0, 1.0, 1.0, 1.0, 1.0, 1.0, 1.0, 1.0, 1.0, 1.0, 1.0, 1.0, 1.0, 1.0, 1.0, 1.0, 1.0, 1.0, 1.0, 1.0, 1.0, 1.0, 1.0, 1.0, 1.0, 1.0, 1.0, 1.0, 1.0, 1.0, 1.0, 1.0, 1.0, 1.0, 1.0, 1.0, 1.0, 1.0, 1.0, 1.0, 1.0, 1.0, 1.0, 1.0, 1.0, 1.0, 1.0, 1.0, 1.0, 1.0, 1.0, 1.0, 1.0, 1.0, 1.0, 1.0, 1.0, 1.0, 1.0, 1.0, 1.0, 1.0, 1.0, 1.0, 1.0, 1.0, 1.0, 1.0, 1.0, 1.0, 1.0, 1.0, 1.0, 1.0, 1.0, 1.0, 1.0, 1.0, 1.0, 1.0, 1.0, 1.0, 1.0, 1.0, 1.0, 1.0, 1.0, 1.0, 1.0, 1.0, 1.0, 1.0, 1.0, 1.0, 1.0, 1.0, 1.0, 1.0, 1.0, 1.0, 1.0, 1.0, 1.0, 1.0, 1.0, 1.0, 1.0, 1.0, 1.0, 1.0, 1.0, 1.0, 1.0, 1.0, 1.0, 1.0, 1.0, 1.0, 1.0, 1.0, 1.0, 1.0, 1.0, 1.0, 1.0, 1.0, 1.0, 1.0, 1.0, 1.0, 1.0, 1.0, 1.0, 1.0, 1.0, 1.0, 1.0, 1.0, 1.0, 1.0, 1.0, 1.0, 1.0, 1.0, 1.0, 1.0, 1.0, 1.0, 1.0, 1.0, 1.0, 1.0, 1.0, 1.0, 1.0, 1.0, 1.0, 1.0, 1.0, 1.0, 1.0, 1.0, 1.0, 1.0, 1.0, 1.0, 1.0, 1.0, 1.0, 1.0, 1.0, 1.0, 1.0, 1.0, 1.0, 1.0, 1.0, 1.0, 1.0, 1.0, 1.0, 1.0, 1.0, 1.0, 1.0, 1.0, 1.0, 1.0, 1.0, 1.0, 1.0, 1.0, 1.0, 1.0, 1.0, 1.0, 1.0, 1.0, 1.0, 1.0, 1.0, 1.0, 1.0, 1.0, 1.0, 1.0, 1.0, 1.0, 1.0, 1.0, 1.0, 1.0, 1.0, 1.0, 1.0, 1.0, 1.0, 1.0, 1.0, 1.0, 1.0, 1.0, 1.0, 1.0, 1.0, 1.0, 1.0, 1.0, 1.0, 1.0, 1.0, 1.0, 1.0, 1.0, 1.0, 1.0, 1.0, 1.0, 1.0, 1.0, 1.0, 1.0, 1.0, 1.0, 1.0, 1.0, 1.0, 1.0, 1.0, 1.0, 1.0, 1.0, 1.0, 1.0, 1.0, 1.0, 1.0, 1.0, 1.0, 1.0, 1.0, 1.0, 1.0, 1.0, 1.0, 1.0, 1.0, 1.0, 1.0, 1.0, 1.0, 1.0, 1.0, 1.0, 1.0, 1.0, 1.0, 1.0, 1.0, 1.0, 1.0, 1.0, 1.0, 1.0, 1.0, 1.0, 1.0, 1.0, 1.0, 1.0, 1.0, 1.0, 1.0, 1.0, 1.0, 1.0, 1.0, 1.0, 1.0, 1.0, 1.0, 1.0, 1.0, 1.0, 1.0, 1.0, 1.0, 1.0, 1.0, 1.0, 1.0, 1.0, 1.0, 1.0, 1.0, 1.0, 1.0, 1.0, 1.0, 1.0, 1.0, 1.0, 1.0, 1.0, 1.0, 1.0, 1.0, 1.0, 1.0, 1.0, 1.0, 1.0, 1.0, 1.0, 1.0, 1.0, 1.0, 1.0, 1.0, 1.0, 1.0, 1.0, 1.0, 1.0, 1.0, 1.0, 1.0, 1.0, 1.0, 1.0, 1.0, 1.0, 1.0, 1.0, 1.0, 1.0, 1.0, 1.0, 1.0, 1.0, 1.0, 1.0, 1.0, 1.0, 1.0, 1.0, 1.0, 1.0, 1.0, 1.0, 1.0, 1.0, 1.0, 1.0, 1.0, 1.0, 1.0, 1.0, 1.0, 1.0, 1.0, 1.0, 1.0, 1.0, 1.0, 1.0, 1.0, 1.0, 1.0, 1.0, 1.0, 1.0, 1.0, 1.0, 1.0, 1.0, 1.0, 1.0, 1.0, 1.0, 1.0, 1.0, 1.0, 1.0, 1.0, 1.0, 1.0, 1.0, 1.0, 1.0, 1.0, 1.0, 1.0, 1.0, 1.0, 1.0, 1.0, 1.0, 1.0, 1.0, 1.0, 1.0, 1.0, 1.0, 1.0, 1.0, 1.0, 1.0, 1.0, 1.0, 1.0, 1.0, 1.0, 1.0, 1.0, 1.0, 1.0, 1.0, 1.0, 1.0, 1.0, 1.0, 1.0, 1.0, 1.0, 1.0, 1.0, 1.0, 1.0, 1.0, 1.0, 1.0, 1.0, 1.0, 1.0, 1.0, 1.0, 1.0, 1.0, 1.0, 1.0, 1.0, 1.0, 1.0, 1.0, 1.0, 1.0, 1.0, 1.0, 1.0, 1.0, 1.0, 1.0, 1.0, 1.0, 1.0, 1.0, 1.0, 1.0, 1.0, 1.0, 1.0, 1.0, 1.0, 1.0, 1.0, 1.0, 1.0, 1.0, 1.0, 1.0, 1.0, 1.0, 1.0, 1.0, 1.0, 1.0, 1.0, 1.0, 1.0, 1.0, 1.0, 1.0, 1.0, 1.0, 1.0, 1.0, 1.0, 1.0, 1.0, 1.0, 1.0, 1.0, 1.0, 1.0, 1.0, 1.0, 1.0, 1.0, 1.0, 1.0, 1.0, 1.0, 1.0, 1.0, 1.0, 1.0, 1.0, 1.0, 1.0, 1.0, 1.0, 1.0, 1.0, 1.0, 1.0, 1.0, 1.0, 1.0, 1.0, 1.0, 1.0, 1.0, 1.0, 1.0, 1.0, 1.0, 1.0, 1.0, 1.0, 1.0, 1.0, 1.0, 1.0, 1.0, 1.0, 1.0, 1.0, 1.0, 1.0, 1.0, 1.0, 1.0, 1.0, 1.0, 1.0, 1.0, 1.0, 1.0, 1.0, 1.0, 1.0, 1.0, 1.0, 1.0, 1.0, 1.0, 1.0, 1.0, 1.0, 1.0, 1.0, 1.0, 1.0, 1.0, 1.0, 1.0, 1.0, 1.0, 1.0, 1.0, 1.0, 1.0, 1.0, 1.0, 1.0, 1.0, 1.0, 1.0, 1.0, 1.0, 1.0, 1.0, 1.0, 1.0, 1.0, 1.0, 1.0, 1.0, 1.0, 1.0, 1.0, 1.0, 1.0, 1.0, 1.0, 1.0, 1.0, 1.0, 1.0, 1.0, 1.0, 1.0, 1.0, 1.0, 1.0, 1.0, 1.0, 1.0, 1.0, 1.0, 1.0, 1.0, 1.0, 1.0, 1.0, 1.0, 1.0, 1.0, 1.0, 1.0, 1.0, 1.0, 1.0, 1.0, 1.0, 1.0, 1.0, 1.0, 1.0, 1.0, 1.0, 1.0, 1.0, 1.0, 1.0, 1.0, 1.0, 1.0, 1.0, 1.0, 1.0, 1.0, 1.0, 1.0, 1.0, 1.0, 1.0, 1.0, 1.0, 1.0, 1.0, 1.0, 1.0, 1.0, 1.0, 1.0, 1.0, 1.0, 1.0, 1.0, 1.0, 1.0, 1.0, 1.0, 1.0, 1.0, 1.0, 1.0, 1.0, 1.0, 1.0, 1.0, 1.0, 1.0, 1.0, 1.0, 1.0, 1.0, 1.0, 1.0, 1.0, 1.0, 1.0, 1.0, 1.0, 1.0, 1.0, 1.0, 1.0, 1.0, 1.0, 1.0, 1.0, 1.0, 1.0, 1.0, 1.0, 1.0, 1.0, 1.0, 1.0, 1.0, 1.0, 1.0, 1.0, 1.0, 1.0, 1.0, 1.0, 1.0, 1.0, 1.0, 1.0, 1.0, 1.0, 1.0, 1.0, 1.0, 1.0, 1.0, 1.0, 1.0, 1.0, 1.0, 1.0, 1.0, 1.0, 1.0, 1.0, 1.0, 1.0, 1.0, 1.0, 1.0, 1.0, 1.0, 1.0, 1.0, 1.0, 1.0, 1.0, 1.0, 1.0, 1.0, 1.0, 1.0, 1.0, 1.0, 1.0, 1.0, 1.0, 1.0, 1.0, 1.0, 1.0, 1.0, 1.0, 1.0, 1.0, 1.0, 1.0, 1.0, 1.0, 1.0, 1.0, 1.0, 1.0, 1.0, 1.0, 1.0, 1.0, 1.0, 1.0, 1.0, 1.0, 1.0, 1.0, 1.0, 1.0, 1.0, 1.0, 1.0, 1.0, 1.0, 1.0, 1.0, 1.0, 1.0, 1.0, 1.0, 1.0, 1.0, 1.0, 1.0, 1.0, 1.0, 1.0, 1.0, 1.0, 1.0, 1.0, 1.0, 1.0, 1.0, 1.0, 1.0, 1.0, 1.0, 1.0, 1.0, 1.0, 1.0, 1.0, 1.0, 1.0, 1.0, 1.0, 1.0, 1.0, 1.0, 1.0, 1.0, 1.0, 1.0, 1.0, 1.0, 1.0, 1.0, 1.0, 1.0, 1.0, 1.0, 1.0, 1.0, 1.0, 1.0, 1.0, 1.0, 1.0, 1.0, 1.0, 1.0, 1.0, 1.0, 1.0, 1.0, 1.0, 1.0, 1.0, 1.0, 1.0, 1.0, 1.0, 1.0, 1.0, 1.0, 1.0, 1.0, 1.0, 1.0, 1.0, 1.0, 1.0, 1.0, 1.0, 1.0, 1.0, 1.0, 1.0, 1.0, 1.0, 1.0, 1.0, 1.0, 1.0, 1.0, 1.0, 1.0, 1.0, 1.0, 1.0, 1.0, 1.0, 1.0, 1.0, 1.0, 1.0, 1.0, 1.0, 1.0, 1.0, 1.0, 1.0, 1.0, 1.0, 1.0, 1.0, 1.0, 1.0, 1.0, 1.0, 1.0, 1.0, 1.0, 1.0, 1.0, 1.0, 1.0, 1.0, 1.0, 1.0, 1.0, 1.0, 1.0, 1.0, 1.0, 1.0, 1.0, 1.0, 1.0, 1.0, 1.0, 1.0, 1.0, 1.0, 1.0, 1.0, 1.0, 1.0, 1.0, 1.0, 1.0, 1.0, 1.0, 1.0, 1.0, 1.0, 1.0, 1.0, 1.0, 1.0, 1.0, 1.0, 1.0, 1.0, 1.0, 1.0, 1.0, 1.0, 1.0, 1.0, 1.0, 1.0, 1.0, 1.0, 1.0, 1.0, 1.0, 1.0, 1.0, 1.0, 1.0, 1.0, 1.0, 1.0, 1.0, 1.0, 1.0, 1.0, 1.0, 1.0, 1.0, 1.0, 1.0, 1.0, 1.0, 1.0, 1.0, 1.0, 1.0, 1.0, 1.0, 1.0, 1.0, 1.0, 1.0, 1.0, 1.0, 1.0, 1.0, 1.0, 1.0, 1.0, 1.0, 1.0, 1.0, 1.0, 1.0, 1.0, 1.0, 1.0, 1.0, 1.0, 1.0, 1.0, 1.0, 1.0, 1.0, 1.0, 1.0, 1.0, 1.0, 1.0, 1.0, 1.0, 1.0, 1.0, 1.0, 1.0, 1.0, 1.0, 1.0, 1.0, 1.0, 1.0, 1.0, 1.0, 1.0, 1.0, 1.0, 1.0, 1.0, 1.0, 1.0, 1.0, 1.0, 1.0, 1.0, 1.0, 1.0, 1.0, 1.0, 1.0, 1.0, 1.0, 1.0, 1.0, 1.0, 1.0, 1.0, 1.0, 1.0, 1.0, 1.0, 1.0, 1.0, 1.0, 1.0, 1.0, 1.0, 1.0, 1.0, 1.0, 1.0, 1.0, 1.0, 1.0, 1.0, 1.0, 1.0, 1.0, 1.0, 1.0, 1.0, 1.0, 1.0, 1.0, 1.0, 1.0, 1.0, 1.0, 1.0, 1.0, 1.0, 1.0, 1.0, 1.0, 1.0, 1.0, 1.0, 1.0, 1.0, 1.0, 1.0, 1.0, 1.0, 1.0, 1.0, 1.0, 1.0, 1.0, 1.0, 1.0, 1.0, 1.0, 1.0, 1.0, 1.0, 1.0, 1.0, 1.0, 1.0, 1.0, 1.0, 1.0, 1.0, 1.0, 1.0, 1.0, 1.0, 1.0, 1.0, 1.0, 1.0, 1.0, 1.0, 1.0, 1.0, 1.0, 1.0, 1.0, 1.0, 1.0, 1.0, 1.0, 1.0, 1.0, 1.0, 1.0, 1.0, 1.0, 1.0, 1.0, 1.0, 1.0, 1.0, 1.0, 1.0, 1.0, 1.0, 1.0, 1.0, 1.0, 1.0, 1.0, 1.0, 1.0, 1.0, 1.0, 1.0, 1.0, 1.0, 1.0, 1.0, 1.0, 1.0, 1.0, 1.0, 1.0, 1.0, 1.0, 1.0, 1.0, 1.0, 1.0, 1.0, 1.0, 1.0, 1.0, 1.0, 1.0, 1.0, 1.0, 1.0, 1.0, 1.0, 1.0, 1.0, 1.0, 1.0, 1.0, 1.0, 1.0, 1.0, 1.0, 1.0, 1.0, 1.0, 1.0, 1.0, 1.0, 1.0, 1.0, 1.0, 1.0, 1.0, 1.0, 1.0, 1.0, 1.0, 1.0, 1.0, 1.0, 1.0, 1.0, 1.0, 1.0, 1.0, 1.0, 1.0, 1.0, 1.0, 1.0, 1.0, 1.0, 1.0, 1.0, 1.0, 1.0, 1.0, 1.0, 1.0, 1.0, 1.0, 1.0, 1.0, 1.0, 1.0, 1.0, 1.0, 1.0, 1.0, 1.0, 1.0, 1.0, 1.0, 1.0, 1.0, 1.0, 1.0, 1.0, 1.0, 1.0, 1.0, 1.0, 1.0, 1.0, 1.0, 1.0, 1.0, 1.0, 1.0, 1.0, 1.0, 1.0, 1.0, 1.0, 1.0, 1.0, 1.0, 1.0, 1.0, 1.0, 1.0, 1.0, 1.0, 1.0, 1.0, 1.0, 1.0, 1.0, 1.0, 1.0, 1.0, 1.0, 1.0, 1.0, 1.0, 1.0, 1.0, 1.0, 1.0, 1.0, 1.0, 1.0, 1.0, 1.0, 1.0, 1.0, 1.0, 1.0, 1.0, 1.0, 1.0, 1.0, 1.0, 1.0, 1.0, 1.0, 1.0, 1.0, 1.0, 1.0, 1.0, 1.0, 1.0, 1.0, 1.0, 1.0, 1.0, 1.0, 1.0, 1.0, 1.0, 1.0, 1.0, 1.0, 1.0, 1.0, 1.0, 1.0, 1.0, 1.0, 1.0, 1.0, 1.0, 1.0, 1.0, 1.0, 1.0, 1.0, 1.0, 1.0, 1.0, 1.0, 1.0, 1.0, 1.0, 1.0, 1.0, 1.0, 1.0, 1.0, 1.0, 1.0, 1.0, 1.0, 1.0, 1.0, 1.0, 1.0, 1.0, 1.0, 1.0, 1.0, 1.0, 1.0, 1.0, 1.0, 1.0, 1.0, 1.0, 1.0, 1.0, 1.0, 1.0, 1.0, 1.0, 1.0, 1.0, 1.0, 1.0, 1.0, 1.0, 1.0, 1.0, 1.0, 1.0, 1.0, 1.0, 1.0, 1.0, 1.0, 1.0, 1.0, 1.0, 1.0, 1.0, 1.0, 1.0, 1.0, 1.0, 1.0, 1.0, 1.0, 1.0, 1.0, 1.0, 1.0, 1.0, 1.0, 1.0, 1.0, 1.0, 1.0, 1.0, 1.0, 1.0, 1.0, 1.0, 1.0, 1.0, 1.0, 1.0, 1.0, 1.0, 1.0, 1.0, 1.0, 1.0, 1.0, 1.0, 1.0, 1.0, 1.0, 1.0, 1.0, 1.0, 1.0, 1.0, 1.0, 1.0, 1.0, 1.0, 1.0, 1.0, 1.0, 1.0, 1.0, 1.0, 1.0, 1.0, 1.0, 1.0, 1.0, 1.0, 1.0, 1.0, 1.0, 1.0, 1.0, 1.0, 1.0, 1.0, 1.0, 1.0, 1.0, 1.0, 1.0, 1.0, 1.0, 1.0, 1.0, 1.0, 1.0, 1.0, 1.0, 1.0, 1.0, 1.0, 1.0, 1.0, 1.0, 1.0, 1.0, 1.0, 1.0, 1.0])
me_cube_000.materials.append(None)
me_cube_000.use_remesh_preserve_volume = False
me_cube_000.use_remesh_preserve_attributes = False
me_cube_000.use_mirror_vertex_groups = False
me_cube_000.update()
arm_armature_001 = bpy.data.armatures.new('Armature.001')  # bones are not reproduced

# ---- objects
ob_armature_000 = bpy.data.objects.new('Armature.000', arm_armature_001)
ob_cube_000 = bpy.data.objects.new('Cube.000', me_cube_000)

# ---- transforms, parenting, visibility, modifiers, constraints
ob_armature_000.location = (0.0, 0.0, 4.774)
ob_armature_000.rotation_euler = (-0.0, 3.142, -0.0)
ob_armature_000.show_in_front = True
ob_armature_000.lineart.crease_threshold = 0.0
_c = ob_armature_000.constraints.new('FOLLOW_PATH'); _c.name = 'AutoPath'
_c.use_curve_follow = True
ob_cube_000.parent = ob_armature_000
ob_cube_000.matrix_parent_inverse = Matrix(((-1.0, 0.0, 3.258e-07, -1.556e-06), (0.0, 1.0, 0.0, -0.0), (-3.258e-07, -0.0, -1.0, 4.774), (-0.0, -0.0, -0.0, 1.0)))
ob_cube_000.location = (-0.009562, -0.3343, 5.936)
ob_cube_000.rotation_euler = (0.0, -0.0, 3.142)
ob_cube_000.lineart.crease_threshold = 0.0
_vg = ob_cube_000.vertex_groups.new(name='Bone')
for _i, _w in zip([8, 9, 10, 11, 12, 13, 14, 15, 18, 19, 44, 54, 55, 56, 57, 58, 59, 60, 61, 62, 63, 64, 65, 66, 67, 68, 69, 72, 73, 98, 108, 109, 110, 111], [0.1024, 0.07052, 0.126, 0.0275, 0.5704, 0.1404, 0.5344, 0.2833, 0.03565, 0.03443, 0.002429, 0.4472, 0.1508, 0.6958, 0.6372, 0.7793, 0.6101, 0.102, 0.07047, 0.1255, 0.02741, 0.5703, 0.1396, 0.5342, 0.282, 0.05939, 0.05072, 0.03804, 0.03491, 0.002854, 0.6205, 0.07921, 0.4466, 0.1505]): _vg.add([_i], _w, 'REPLACE')
_vg = ob_cube_000.vertex_groups.new(name='Bone.002')
for _i, _w in zip([11, 13, 15, 54, 55, 57, 59, 63, 65, 67, 108, 109, 110, 111, 275, 276, 277, 278, 279, 280, 281, 282, 283, 284, 285, 286, 287, 288, 289, 290, 291, 292, 293, 294, 295, 296, 297, 298, 299, 300, 301, 302, 303, 304, 305, 306, 307, 308, 309, 310, 311, 312, 313, 314, 315, 316, 317, 318, 319, 320, 321, 322], [0.01565, 0.1455, 0.06859, 0.2017, 0.5469, 0.06441, 0.1726, 0.01551, 0.1447, 0.06829, 0.1869, 0.868, 0.2015, 0.5466, 0.2466, 0.2452, 0.1849, 0.1847, 0.2509, 0.2471, 0.1825, 0.1828, 0.1849, 0.1852, 0.1803, 0.1826, 0.1904, 0.2025, 0.1851, 0.2098, 0.2433, 0.2421, 0.2425, 0.2424, 0.345, 0.3349, 0.3349, 0.3353, 0.2477, 0.2463, 0.1859, 0.1857, 0.2519, 0.2482, 0.1835, 0.1838, 0.1859, 0.1862, 0.1814, 0.1837, 0.191, 0.2032, 0.1857, 0.2104, 0.2444, 0.2432, 0.2435, 0.2434, 0.3457, 0.3356, 0.3356, 0.336]): _vg.add([_i], _w, 'REPLACE')
_vg = ob_cube_000.vertex_groups.new(name='Bone.003')
_vg.add([112, 113, 114, 115, 116, 117, 118, 119, 120, 121, 122, 123, 124, 125, 126, 127, 128, 129, 130, 131, 132, 133, 134, 135, 136, 137, 138, 139, 140, 141, 142, 143, 144, 145, 146, 147, 148, 149, 150, 151, 152, 153, 154, 155, 156, 157, 238, 239, 240, 241, 242, 243, 244, 245, 246, 247, 248, 249, 250, 251, 252, 253, 254, 255, 256, 257, 258, 259, 260, 261, 262, 263, 264, 265, 266, 267, 268, 269, 270, 271, 272, 273, 274], 1.0, 'REPLACE')
_vg = ob_cube_000.vertex_groups.new(name='Arm.l')
for _i, _w in zip([8, 12, 13, 14, 15, 17, 18, 54, 55, 56, 57, 58, 59, 60, 61, 62, 63, 64, 65, 66, 67, 71, 72, 74, 75, 76, 77, 108, 110, 111, 112, 113, 115, 118, 119, 123, 125, 126, 128, 130, 131, 133, 135, 142, 143, 144, 150, 153, 154, 156, 169, 179, 180, 183, 246, 250, 251, 252, 254, 255, 275, 276, 277, 278, 279, 280, 281, 282, 283, 284, 285, 286, 287, 288, 289, 290, 291, 292, 293, 294, 295, 296, 297, 298, 299, 300, 301, 302, 303, 304, 305, 306, 307, 308, 309, 310, 311, 312, 313, 314, 315, 316, 317, 318, 319, 320, 321, 322], [0.0, 0.0, 0.0, 0.0, 0.0, 0.0, 0.0, 0.0, 0.0, 0.06253, 0.0, 0.04375, 0.0, 0.0, 0.7988, 0.5717, 0.8284, 0.0, 0.0, 0.0, 0.0, 0.0, 0.0, 0.05267, 0.06893, 0.08271, 0.06375, 0.07746, 0.0, 0.0, 0.0, 0.0, 0.0, 0.0, 0.0, 0.0, 0.0, 0.0, 0.0, 0.0, 0.0, 0.0, 0.0, 0.0, 0.0, 0.0, 0.0, 0.0, 0.0, 0.0, 0.0, 0.0, 0.0, 0.0, 0.0, 0.0, 0.0, 0.0, 0.0, 0.0, 0.0, 0.0, 0.0, 0.0, 0.0, 0.0, 0.0, 0.0, 0.0, 0.0, 0.0, 0.0, 0.0, 0.0, 0.0, 0.0, 0.0, 0.0, 0.0, 0.0, 0.0, 0.0, 0.0, 0.0, 0.0, 0.0, 0.0, 0.0, 0.0, 0.0, 0.0, 0.0, 0.0, 0.0, 0.0, 0.0, 0.0, 0.0, 0.0, 0.0, 0.0, 0.0, 0.0, 0.0, 0.0, 0.0, 0.0, 0.0]): _vg.add([_i], _w, 'REPLACE')
_vg = ob_cube_000.vertex_groups.new(name='Wrist.l')
for _i, _w in zip([60, 61, 62, 63, 64, 66, 67, 74, 75, 76, 77, 78, 79, 80, 81, 86, 88, 91, 93, 97], [0.1389, 0.08469, 0.1432, 0.07844, 0.03127, 0.03256, 0.0117, 0.8431, 0.7845, 0.7509, 0.8063, 0.1954, 0.1673, 0.1881, 0.2255, 0.03267, 0.02875, 0.003326, 0.02866, 0.003797]): _vg.add([_i], _w, 'REPLACE')
_vg = ob_cube_000.vertex_groups.new(name='Fingers.l')
for _i, _w in zip([74, 77, 78, 79, 80, 81, 86, 87, 88, 89, 90, 91, 92, 93, 94, 95, 96, 97], [0.08774, 0.1049, 0.7423, 0.1011, 0.1514, 0.691, 0.4097, 0.3425, 0.108, 0.03275, 0.1227, 0.1898, 0.9652, 0.9184, 0.8959, 0.8623, 0.7131, 0.6978]): _vg.add([_i], _w, 'REPLACE')
_vg = ob_cube_000.vertex_groups.new(name='Thumb.l')
for _i, _w in zip([75, 76, 78, 79, 80, 81, 86, 87, 88, 89, 90, 91, 93, 94, 95, 96, 97], [0.1013, 0.1112, 0.04605, 0.7104, 0.6322, 0.0629, 0.5432, 0.6426, 0.8469, 0.9371, 0.8715, 0.7797, 0.02726, 0.09766, 0.1262, 0.2755, 0.2722]): _vg.add([_i], _w, 'REPLACE')
_vg = ob_cube_000.vertex_groups.new(name='Arm.r.001')
for _i, _w in zip([8, 9, 10, 11, 12, 13, 14, 15, 17, 18, 20, 21, 22, 23, 54, 55, 56, 57, 58, 59, 64, 65, 66, 67, 108, 110, 111, 112, 113, 118, 125, 126, 128, 130, 131, 132, 133, 142, 143, 153, 154, 156, 160, 162, 174, 179, 180, 183, 198, 204, 246, 247, 249, 250, 251, 252, 253, 254, 255, 275, 276, 277, 278, 279, 280, 281, 282, 283, 284, 285, 286, 287, 288, 289, 290, 291, 292, 293, 294, 295, 296, 297, 298, 299, 300, 301, 302, 303, 304, 305, 306, 307, 308, 309, 310, 311, 312, 313, 314, 315, 316, 317, 318, 319, 320, 321, 322], [0.5915, 0.7989, 0.5694, 0.8282, 0.0, 0.0, 0.0, 0.0, 0.069, 0.06, 0.05171, 0.0699, 0.0834, 0.06314, 0.0, 0.0, 0.06222, 0.0, 0.0, 0.0, 0.0, 0.0, 0.0, 0.0, 0.08317, 0.0, 0.0, 0.0, 0.0, 0.0, 0.0, 0.0, 0.0, 0.0, 0.0, 0.0, 0.0, 0.0, 0.0, 0.0, 0.0, 0.0, 0.0, 0.0, 0.0, 0.0, 0.0, 0.0, 0.0, 0.0, 0.0, 0.0, 0.0, 0.0, 0.0, 0.0, 0.0, 0.0, 0.0, 0.0, 0.0, 0.0, 0.0, 0.0, 0.0, 0.0, 0.0, 0.0, 0.0, 0.0, 0.0, 0.0, 0.0, 0.0, 0.0, 0.0, 0.0, 0.0, 0.0, 0.0, 0.0, 0.0, 0.0, 0.0, 0.0, 0.0, 0.0, 0.0, 0.0, 0.0, 0.0, 0.0, 0.0, 0.0, 0.0, 0.0, 0.0, 0.0, 0.0, 0.0, 0.0, 0.0, 0.0, 0.0, 0.0, 0.0, 0.0]): _vg.add([_i], _w, 'REPLACE')
_vg = ob_cube_000.vertex_groups.new(name='Wrist.r.001')
for _i, _w in zip([8, 9, 10, 11, 12, 14, 15, 20, 21, 22, 23, 24, 25, 26, 27, 32, 34, 37, 39, 43], [0.1391, 0.08451, 0.1434, 0.07841, 0.03135, 0.0327, 0.01199, 0.8462, 0.7815, 0.7486, 0.8084, 0.1979, 0.1707, 0.1898, 0.2273, 0.03375, 0.03029, 0.004277, 0.02853, 0.004675]): _vg.add([_i], _w, 'REPLACE')
_vg = ob_cube_000.vertex_groups.new(name='Fingers.r.001')
for _i, _w in zip([20, 23, 24, 25, 26, 27, 32, 33, 34, 36, 37, 38, 39, 40, 41, 42, 43], [0.0843, 0.1022, 0.6617, 0.02701, 0.1457, 0.681, 0.4002, 0.1058, 0.101, 0.04134, 0.1774, 0.9458, 0.9127, 0.7447, 0.8384, 0.2143, 0.6862]): _vg.add([_i], _w, 'REPLACE')
_vg = ob_cube_000.vertex_groups.new(name='Thumb.r.001')
for _i, _w in zip([21, 22, 24, 25, 26, 27, 32, 33, 34, 35, 36, 37, 38, 39, 40, 41, 42, 43], [0.1057, 0.1132, 0.1263, 0.7687, 0.6356, 0.07112, 0.5521, 0.8785, 0.8529, 0.9591, 0.9484, 0.7915, 0.02827, 0.03883, 0.2491, 0.15, 0.7741, 0.2833]): _vg.add([_i], _w, 'REPLACE')
_vg = ob_cube_000.vertex_groups.new(name='Bone.001')
for _i, _w in zip([16, 19, 28, 31, 44, 45, 46, 47, 48, 50, 53, 56, 58, 68, 69, 70, 73, 82, 85, 98, 99, 100, 101, 102, 104, 107], [0.09473, 0.09789, 0.002324, 0.05023, 0.2172, 0.1866, 0.108, 0.07784, 0.01573, 0.06528, 0.02611, 0.05145, 0.04502, 0.5368, 0.5054, 0.09581, 0.09834, 0.001289, 0.05068, 0.2184, 0.1877, 0.1088, 0.0771, 0.01524, 0.06597, 0.02698]): _vg.add([_i], _w, 'REPLACE')
_vg = ob_cube_000.vertex_groups.new(name='Leg.l')
for _i, _w in zip([28, 31, 44, 45, 46, 47, 48, 52, 56, 60, 62, 64, 66, 68, 69, 70, 71, 72, 73, 82, 83, 84, 85, 98, 99, 100, 101, 102, 103, 104, 105, 106, 107], [0.0, 0.0, 0.03569, 0.0, 0.0, 0.0, 0.0, 0.0, 0.0165, 0.0989, 0.09591, 0.09446, 0.09921, 0.1323, 0.1189, 0.7294, 0.7459, 0.7636, 0.682, 0.04648, 0.007665, 0.07574, 0.1305, 0.2302, 0.1448, 0.1787, 0.09296, 0.08445, 0.09413, 0.2269, 0.1277, 0.01433, 0.133]): _vg.add([_i], _w, 'REPLACE')
_vg = ob_cube_000.vertex_groups.new(name='Foot.l')
for _i, _w in zip([16, 19, 28, 29, 30, 31, 44, 45, 46, 47, 48, 50, 51, 52, 53, 66, 68, 69, 70, 71, 72, 73, 82, 83, 84, 85, 98, 99, 100, 101, 102, 103, 104, 105, 106, 107, 295], [0.0, 0.03951, 0.0, 0.001871, 0.0, 0.0, 0.0, 0.0, 0.0, 0.0, 0.0, 0.0, 0.0161, 0.058, 0.0, 0.0, 0.08163, 0.1061, 0.08478, 0.0991, 0.07769, 0.09259, 0.8435, 0.939, 0.8348, 0.5996, 0.218, 0.307, 0.4111, 0.6486, 0.8058, 0.8642, 0.5327, 0.8048, 0.9104, 0.6735, 0.0]): _vg.add([_i], _w, 'REPLACE')
_vg = ob_cube_000.vertex_groups.new(name='Leg.r.001')
for _i, _w in zip([8, 10, 12, 14, 16, 17, 18, 19, 28, 29, 30, 31, 44, 45, 46, 47, 48, 49, 50, 51, 52, 53, 56, 68, 69, 98, 99, 100], [0.1003, 0.0973, 0.09536, 0.09973, 0.7311, 0.7524, 0.7706, 0.6832, 0.04797, 0.005692, 0.07428, 0.1298, 0.2295, 0.1443, 0.1778, 0.09365, 0.08476, 0.09259, 0.2259, 0.1254, 0.01471, 0.1322, 0.01677, 0.1325, 0.1191, 0.0, 0.04018, 0.01031]): _vg.add([_i], _w, 'REPLACE')
_vg = ob_cube_000.vertex_groups.new(name='Foot.r.001')
for _i, _w in zip([16, 17, 18, 19, 28, 29, 30, 31, 44, 45, 46, 47, 48, 49, 50, 51, 52, 53, 68, 69, 70, 73, 82, 84, 85, 98, 99, 100, 101, 102, 104, 105, 106, 107], [0.08033, 0.09424, 0.07438, 0.08156, 0.7861, 0.9322, 0.8277, 0.5736, 0.1967, 0.2328, 0.3777, 0.4638, 0.7524, 0.8568, 0.5157, 0.8041, 0.8837, 0.6546, 0.0737, 0.08354, 0.0, 0.008952, 0.05871, 0.0, 0.0, 0.0, 0.0, 0.0, 0.0, 0.0, 0.0, 0.006985, 0.01334, 0.0]): _vg.add([_i], _w, 'REPLACE')
_vg = ob_cube_000.vertex_groups.new(name='Stomach')
for _i, _w in zip([16, 19, 28, 31, 44, 45, 46, 47, 48, 50, 53, 56, 58, 68, 69, 70, 73, 82, 85, 98, 99, 100, 101, 102, 104, 107], [0.08919, 0.09824, 0.01566, 0.05937, 0.2106, 0.1878, 0.1147, 0.08653, 0.02622, 0.07074, 0.04033, 0.05174, 0.04907, 0.4985, 0.5078, 0.08965, 0.09839, 0.0146, 0.05987, 0.2117, 0.1889, 0.1156, 0.08611, 0.02575, 0.07139, 0.04131]): _vg.add([_i], _w, 'REPLACE')
_vg = ob_cube_000.vertex_groups.new(name='Torso')
for _i, _w in zip([8, 9, 10, 11, 12, 13, 14, 15, 18, 19, 44, 54, 55, 56, 57, 58, 59, 60, 61, 62, 63, 64, 65, 66, 67, 68, 69, 72, 73, 98, 108, 109, 110, 111, 112, 113, 123, 130, 131, 150, 179, 275, 276, 277, 278, 279, 280, 281, 282, 283, 284, 285, 286, 287, 288, 289, 290, 291, 292, 293, 294, 295, 296, 297, 298, 299, 300, 301, 302, 303, 304, 305, 306, 307, 308, 309, 310, 311, 312, 313, 314, 315, 316, 317, 318, 319, 320, 321, 322], [0.1135, 0.06602, 0.137, 0.02565, 0.6124, 0.1956, 0.5383, 0.2892, 0.0324, 0.0348, 0.008054, 0.4508, 0.1526, 0.6976, 0.64, 0.76, 0.5895, 0.1129, 0.06591, 0.1363, 0.02535, 0.7183, 0.2643, 0.538, 0.2994, 0.0648, 0.04891, 0.0347, 0.03502, 0.008449, 0.6229, 0.07383, 0.45, 0.152, 0.1713, 0.3098, 0.1567, 0.2861, 0.0619, 0.4251, 0.008861, 1.0, 1.0, 0.9062, 1.0, 0.5395, 1.0, 1.0, 1.0, 1.0, 1.0, 1.0, 0.8143, 1.0, 1.0, 0.9277, 0.7835, 1.0, 1.0, 1.0, 0.8453, 0.9042, 0.9724, 1.0, 0.8229, 1.0, 1.0, 0.9939, 1.0, 1.0, 1.0, 0.8738, 1.0, 1.0, 1.0, 1.0, 1.0, 1.0, 1.0, 0.7725, 1.0, 1.0, 1.0, 1.0, 1.0, 1.0, 0.9541, 1.0, 1.0]): _vg.add([_i], _w, 'REPLACE')
_vg = ob_cube_000.vertex_groups.new(name='Bone.004')
for _i, _w in zip([0, 1, 2, 3, 4, 5, 6, 7, 158, 159, 160, 161, 162, 163, 164, 165, 166, 167, 168, 169, 170, 171, 172, 173, 174, 175, 176, 177, 178, 179, 180, 181, 182, 183, 184, 185, 186, 187, 188, 189, 190, 191, 192, 193, 194, 195, 196, 197, 198, 199, 200, 201, 202, 203, 204, 205, 206, 207, 208, 209, 210, 211, 212, 213, 214, 215, 216, 217, 218, 219, 220, 221, 222, 223, 224, 225, 226, 227, 228, 229, 230, 231, 232, 233, 234, 235, 236, 237], [1.0, 1.0, 1.0, 1.0, 1.0, 1.0, 1.0, 1.0, 1.0, 1.0, 1.0, 1.0, 1.0, 1.0, 1.0, 1.0, 1.0, 1.0, 1.0, 1.0, 1.0, 1.0, 1.0, 1.0, 1.0, 1.0, 1.0, 1.0, 1.0, 1.0, 1.0, 1.0, 1.0, 1.0, 1.0, 1.0, 1.0, 1.0, 1.0, 1.0, 1.0, 1.0, 1.0, 1.0, 1.0, 1.0, 1.0, 1.0, 1.0, 1.0, 1.0, 1.0, 1.0, 1.0, 1.0, 1.0, 1.0, 1.0, 1.0, 1.0, 1.0, 1.0, 1.0, 1.0, 1.0, 1.0, 1.0, 1.0, 1.0, 1.0, 1.0, 1.0, 1.0, 1.0, 1.0, 1.0, 1.0, 1.0, 1.0, 1.0, 1.0, 1.0, 1.0, 1.0, 1.0, 1.0, 1.0, 1.0]): _vg.add([_i], _w, 'REPLACE')
_vg = ob_cube_000.vertex_groups.new(name='Neck')
for _i, _w in zip([11, 12, 13, 15, 54, 55, 57, 59, 63, 64, 65, 67, 108, 109, 110, 111, 126, 131, 133, 143, 153, 156, 252, 275, 276, 277, 278, 279, 280, 281, 282, 283, 284, 285, 286, 287, 288, 289, 290, 291, 292, 293, 294, 295, 296, 297, 298, 299, 300, 301, 302, 303, 304, 305, 306, 307, 308, 309, 310, 311, 312, 313, 314, 315, 316, 317, 318, 319, 320, 321, 322], [0.01494, 0.0, 0.0, 0.0, 0.0, 0.0, 0.0678, 0.0, 0.0, 0.0, 0.0, 0.0, 0.0, 0.0, 0.0, 0.0, 0.0, 0.0, 0.0, 0.0, 0.0, 0.0, 0.0, 0.0, 0.0, 0.0, 0.0, 0.0, 0.0, 0.0, 0.0, 0.0, 0.0, 0.0, 0.04033, 0.0, 0.0, 0.0, 0.0, 0.0, 0.0, 0.0, 0.0, 0.0, 0.0, 0.0, 0.0, 0.0, 0.0, 0.0, 0.0, 0.0, 0.0, 0.0, 0.0, 0.0, 0.0, 0.0, 0.0, 0.0, 0.0, 0.0, 0.0, 0.0, 0.0, 0.0, 0.0, 0.0, 0.0, 0.0, 0.0]): _vg.add([_i], _w, 'REPLACE')
_vg = ob_cube_000.vertex_groups.new(name='Head')
_vg.add([112, 113, 114, 115, 116, 117, 118, 119, 120, 121, 122, 123, 124, 125, 126, 127, 128, 129, 130, 131, 132, 133, 134, 135, 136, 137, 138, 139, 140, 141, 142, 143, 144, 145, 146, 147, 148, 149, 150, 151, 152, 153, 154, 155, 156, 157, 238, 239, 240, 241, 242, 243, 244, 245, 246, 247, 248, 249, 250, 251, 252, 253, 254, 255, 256, 257, 258, 259, 260, 261, 262, 263, 264, 265, 266, 267, 268, 269, 270, 271, 272, 273, 274], 1.0, 'REPLACE')
_m = ob_cube_000.modifiers.new('Armature', 'ARMATURE')
_m = ob_cube_000.modifiers.new('Armature.001', 'ARMATURE')
_m.object = ob_armature_000

# ---- collection membership
col_collection.objects.link(ob_armature_000)
col_collection.objects.link(ob_cube_000)

# ---- scene / render settings (as saved in the file)
scene.frame_start = 1; scene.frame_end = 250; scene.frame_set(1)
scene.render.engine = 'BLENDER_EEVEE_NEXT'
scene.cycles.use_denoising = False
scene.cycles.samples = 128
scene.cycles.sampling_pattern = 'TABULATED_SOBOL'
scene.cycles.use_adaptive_sampling = False
scene.cycles.use_light_tree = False
scene.view_settings.view_transform = 'Filmic'
bpy.context.view_layer.update()

# ---- added for rendering (the .blend has no active camera and no usable light): camera, sun
cam_auto = bpy.data.cameras.new('AutoCamera')
cam_auto.lens = 50.0
cam_auto.sensor_width = 36.0
cam_auto.clip_end = 1000.0
ob_auto_camera = bpy.data.objects.new('AutoCamera', cam_auto)
scene.collection.objects.link(ob_auto_camera)
ob_auto_camera.location = (13.4173, -16.2856, 16.0398)
ob_auto_camera.rotation_euler = (1.09748, -7.21219e-08, 0.694738)
scene.camera = ob_auto_camera
light_auto_sun = bpy.data.lights.new('AutoSun', 'SUN')
light_auto_sun.energy = 3.0
light_auto_sun.angle = 0.0523599
ob_auto_sun = bpy.data.objects.new('AutoSun', light_auto_sun)
scene.collection.objects.link(ob_auto_sun)
ob_auto_sun.rotation_euler = (0.872665, 0.174533, 0.523599)
bpy.context.view_layer.update()
